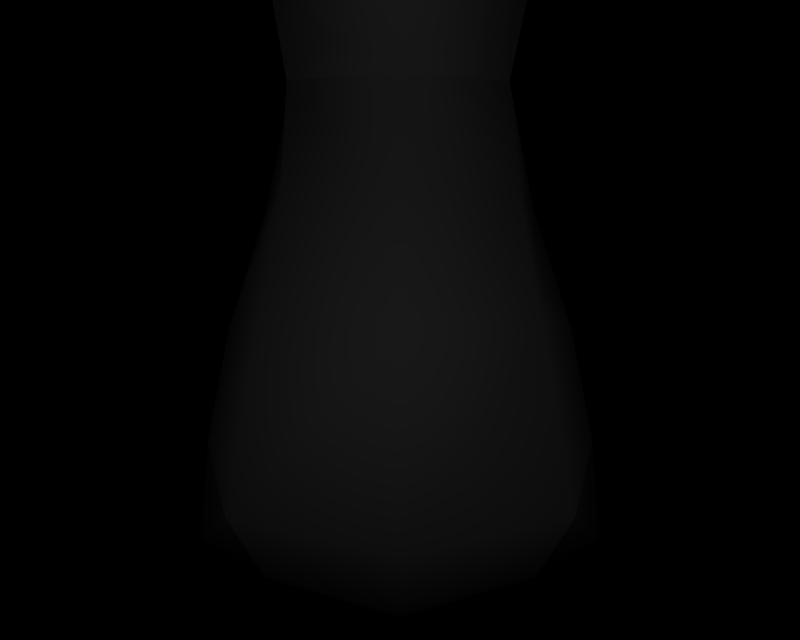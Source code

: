 # Source: BR_Seviper-Shiny01.blend  (saved by Blender 2.66.1; exported with 4.5.12 LTS)
import bpy
from mathutils import Matrix  # noqa: F401  (used for matrix-valued properties, if any)

bpy.ops.wm.read_factory_settings(use_empty=True)
scene = bpy.context.scene
scene.name = '1'

# ---- collections
col_collection_1 = bpy.data.collections.new('Collection 1'); scene.collection.children.link(col_collection_1)

# ---- materials (node trees are filled in below, after node groups)
mat_mat_1 = bpy.data.materials.new('mat_1')
mat_mat_1.alpha_threshold = 0.0
mat_mat_1.specular_color = (0.5, 0.5, 0.5)
mat_mat_1.roughness = 0.5
mat_mat_0 = bpy.data.materials.new('mat_0')
mat_mat_0.alpha_threshold = 0.0
mat_mat_0.specular_color = (0.5, 0.5, 0.5)
mat_mat_0.roughness = 0.5
mat_mat_3 = bpy.data.materials.new('mat_3')
mat_mat_3.alpha_threshold = 0.0
mat_mat_3.specular_color = (0.5, 0.5, 0.5)
mat_mat_3.roughness = 0.5
mat_mat_2 = bpy.data.materials.new('mat_2')
mat_mat_2.alpha_threshold = 0.0
mat_mat_2.specular_color = (0.5, 0.5, 0.5)
mat_mat_2.roughness = 0.5
mat_mat_5 = bpy.data.materials.new('mat_5')
mat_mat_5.alpha_threshold = 0.0
mat_mat_5.specular_color = (0.5, 0.5, 0.5)
mat_mat_5.roughness = 0.5
mat_mat_4 = bpy.data.materials.new('mat_4')
mat_mat_4.alpha_threshold = 0.0
mat_mat_4.specular_color = (0.5, 0.5, 0.5)
mat_mat_4.roughness = 0.5
mat_mat_7 = bpy.data.materials.new('mat_7')
mat_mat_7.alpha_threshold = 0.0
mat_mat_7.specular_color = (0.5, 0.5, 0.5)
mat_mat_7.roughness = 0.5
mat_mat_6 = bpy.data.materials.new('mat_6')
mat_mat_6.alpha_threshold = 0.0
mat_mat_6.specular_color = (0.5, 0.5, 0.5)
mat_mat_6.roughness = 0.5
mat_mat_9 = bpy.data.materials.new('mat_9')
mat_mat_9.alpha_threshold = 0.0
mat_mat_9.specular_color = (0.5, 0.5, 0.5)
mat_mat_9.roughness = 0.5
mat_mat_8 = bpy.data.materials.new('mat_8')
mat_mat_8.alpha_threshold = 0.0
mat_mat_8.specular_color = (0.5, 0.5, 0.5)
mat_mat_8.roughness = 0.5

# ---- material node trees

# ---- cameras
cam_camera_001 = bpy.data.cameras.new('Camera.001')
cam_camera_001.passepartout_alpha = 0.2
cam_camera_001.clip_end = 100.0
cam_camera_001.lens = 35.0
cam_camera_001.sensor_width = 32.0
cam_camera_001.sensor_height = 18.0
cam_camera_001.show_passepartout = False
cam_camera_001.show_safe_areas = True
cam_camera_001.dof.focus_distance = 0.0
cam_camera_001.dof.aperture_fstop = 128.0

# ---- lights
light_lamp = bpy.data.lights.new('Lamp', 'POINT')
light_lamp.transmission_factor = 0.0
light_lamp.energy = 144.7
light_lamp.shadow_buffer_clip_start = 0.5
light_lamp.shadow_soft_size = 1.0
light_lamp.shadow_maximum_resolution = 0.006
light_lamp.use_absolute_resolution = True
light_lamp.cycles.use_multiple_importance_sampling = False

# ---- meshes
me_habunake_mat_1 = bpy.data.meshes.new('habunake_mat_1')
me_habunake_mat_1.from_pydata([(1.334, 4.471, 4.642), (0.758, 5.906, 3.722), (1.112, 5.864, 4.358), (0.9865, 4.45, 3.831), (1.705, 3.282, 4.681), (1.268, 3.28, 3.628), (1.957, 2.12, 4.51), (1.423, 2.932, 3.609), (1.999, 1.532, 3.585), (1.413, 2.781, 3.523), (1.764, 1.989, 2.564), (1.31, 2.813, 3.347), (1.697, 3.051, 2.258), (1.2, 3.02, 3.149), (-1e-06, 2.508, -5.091), (-0.9663, 2.165, -5.137), (-0.9663, 2.21, -4.873), (-1e-06, 2.505, -5.125), (0.9663, 2.21, -4.873), (0.9663, 2.165, -5.137), (1.367, 1.489, -4.347), (1.367, 1.345, -5.165), (-0.003092, 5.895, 3.46), (-0.001767, 4.443, 3.581), (-0.001077, 3.189, 3.315), (-0.001077, 3.189, 3.315), (-0.0016, 3.163, 3.516), (0.000203, 3.123, 3.615), (0.000317, 3.047, 3.4), (-1.367, 1.489, -4.347), (-1.367, 1.345, -5.165), (-0.7064, 2.388, -5.493), (-0.999, 1.916, -5.904), (-0.5015, 3.151, -5.715), (-0.7093, 3.118, -6.14), (-0.9663, 0.4947, -5.196), (1e-06, 0.5211, -3.602), (-0.9663, 0.8199, -3.82), (1e-06, 0.1547, -5.207), (-0.7064, 1.445, -6.315), (0.0, 1.249, -6.485), (-0.5015, 3.085, -6.565), (-4e-06, 3.071, -6.741), (0.9663, 0.8199, -3.82), (0.9663, 0.4947, -5.196), (0.7064, 1.445, -6.315), (0.5015, 3.085, -6.565), (-0.7636, 5.905, 3.723), (-0.9895, 4.448, 3.833), (-1.269, 3.278, 3.631), (-1.424, 2.929, 3.612), (-1.415, 2.776, 3.525), (-1.311, 2.814, 3.351), (-1.2, 3.021, 3.152), (-1.116, 5.863, 4.36), (-1.335, 4.468, 4.645), (-1.704, 3.279, 4.685), (-1.954, 2.117, 4.514), (-1.998, 1.526, 3.588), (-1.767, 1.99, 2.569), (-1.698, 3.052, 2.261), (-7.5e-05, 2.598, -1.201), (-1.14, 2.374, -1.171), (-1.188, 2.294, -0.9063), (-0.00077, 2.793, -1.193), (1.189, 2.295, -0.908), (1.14, 2.377, -1.172), (1.682, 1.564, -0.1981), (1.614, 1.369, -1.121), (-1.679, 1.562, -0.1956), (-1.611, 1.365, -1.119), (-1.068, 2.57, -1.374), (-1.511, 1.823, -2.013), (-0.9962, 2.97, -1.445), (-1.409, 2.993, -2.273), (-1.138, 0.358, -1.068), (0.002441, 0.529, 0.8076), (-1.186, 0.8314, 0.5143), (0.002915, -0.05805, -1.047), (-1.068, 1.191, -2.589), (1e-06, 0.9291, -2.828), (-0.9962, 3.015, -3.101), (1e-06, 3.024, -3.443), (-0.9085, 4.438, -3.069), (1e-06, 4.454, -3.412), (-0.9085, 4.458, -3.134), (1e-06, 4.207, -3.344), (-0.9086, 4.49, -3.179), (1e-06, 4.239, -3.167), (-0.9086, 4.414, -3.231), (1e-06, 4.168, -3.013), (-0.8813, 4.162, -3.249), (1e-06, 4.166, -2.932), (-0.9663, 2.572, -3.151), (1e-06, 2.574, -2.829), (1.19, 0.8325, 0.5125), (1.143, 0.3609, -1.069), (1.068, 1.191, -2.589), (0.9962, 3.015, -3.101), (0.9086, 4.438, -3.069), (0.9086, 4.458, -3.134), (0.9086, 4.49, -3.179), (0.9086, 4.414, -3.231), (0.8813, 4.162, -3.249), (0.9663, 2.572, -3.151), (1.245, 1.249, 1.838), (1.506, 0.4914, 3.67), (1.198, 3.082, 1.367), (1.094, 4.678, 1.28), (1.548, 4.692, 2.171), (1.094, 4.804, 1.188), (1.471, 5.445, 1.808), (1.095, 4.875, 1.084), (1.471, 5.779, 1.034), (1.096, 4.816, 0.9763), (1.472, 5.392, 0.3271), (1.095, 4.463, 0.8831), (1.548, 4.416, 0.02827), (1.201, 2.661, 1.047), (1.698, 2.614, 0.1565), (-0.003382, 0.9893, 1.57), (0.003054, 0.05871, 3.705), (-0.002154, 3.095, 0.9995), (-0.001675, 4.703, 0.9155), (-0.001082, 4.527, 0.9714), (0.000832, 4.562, 1.125), (0.000913, 4.577, 1.245), (0.000754, 4.482, 1.238), (0.001138, 2.681, 1.416), (-1.501, 0.487, 3.672), (-1.251, 1.25, 1.842), (-1.202, 3.082, 1.37), (-1.548, 4.693, 2.176), (-1.096, 4.678, 1.284), (-1.47, 5.446, 1.812), (-1.095, 4.805, 1.191), (-1.471, 5.777, 1.036), (-1.094, 4.874, 1.085), (-1.47, 5.391, 0.3266), (-1.094, 4.815, 0.9759), (-1.548, 4.415, 0.02998), (-1.094, 4.462, 0.8844), (-1.697, 2.613, 0.1578), (-1.199, 2.66, 1.048), (1.097, 4.654, 3.081), (-1.093, 4.655, 3.084), (1.409, 2.993, -2.273), (1.285, 4.401, -2.242), (0.9086, 4.363, -1.415), (0.9962, 2.97, -1.445), (-0.9085, 4.363, -1.415), (-1.285, 4.401, -2.242), (-1.039, 6.087, 2.432), (-1.04, 6.647, 0.9873), (-1.039, 5.967, -0.3226), (1.041, 6.086, 2.429), (1.039, 6.648, 0.9857), (1.041, 5.968, -0.3222), (-1.095, 4.368, -0.8249), (-1.2, 2.565, -0.7324), (1.094, 4.369, -0.8261), (1.201, 2.566, -0.7333), (0.000267, 2.546, -1.102), (1.068, 2.57, -1.374), (1.511, 1.823, -2.013), (-1e-06, 2.831, -1.135), (1.221, 5.065, -2.622), (1.221, 5.342, -3.207), (1.221, 5.007, -3.758), (1.246, 4.153, -4.013), (1.367, 2.545, -3.924), (-1.221, 5.065, -2.622), (-1.221, 5.342, -3.207), (-1.221, 5.007, -3.758), (-1.246, 4.153, -4.013), (-1.367, 2.545, -3.924), (-1e-06, 2.961, -1.102), (-0.8631, 5.673, -2.11), (-0.8631, 6.083, -3.239), (-0.8631, 5.601, -4.284), (0.8631, 5.673, -2.11), (0.8631, 6.083, -3.239), (0.8631, 5.601, -4.284), (-0.8813, 4.144, -4.777), (-0.9663, 2.518, -4.697), (0.8813, 4.144, -4.777), (0.9663, 2.518, -4.697), (-1e-06, 2.506, -5.017), (0.7064, 2.388, -5.493), (0.999, 1.916, -5.904), (0.0, 2.583, -5.322), (0.7093, 3.118, -6.14), (-5e-06, 3.164, -5.539), (0.5015, 3.151, -5.715)], [], [(0, 1, 2), (1, 0, 3), (3, 0, 4), (4, 5, 3), (6, 5, 4), (6, 7, 5), (8, 7, 6), (8, 9, 7), (10, 9, 8), (10, 11, 9), (12, 11, 10), (12, 13, 11), (14, 15, 16), (14, 17, 15), (18, 17, 14), (18, 19, 17), (20, 19, 18), (20, 21, 19), (22, 1, 3), (3, 23, 22), (5, 23, 3), (5, 24, 23), (7, 24, 5), (7, 25, 24), (9, 25, 7), (9, 26, 25), (11, 26, 9), (11, 27, 26), (13, 27, 11), (13, 28, 27), (15, 29, 16), (15, 30, 29), (31, 30, 15), (31, 32, 30), (33, 32, 31), (33, 34, 32), (35, 36, 37), (35, 38, 36), (39, 38, 35), (39, 40, 38), (41, 40, 39), (41, 42, 40), (38, 43, 36), (38, 44, 43), (40, 44, 38), (40, 45, 44), (42, 45, 40), (42, 46, 45), (23, 47, 22), (23, 48, 47), (24, 48, 23), (24, 49, 48), (25, 49, 24), (25, 50, 49), (26, 50, 25), (26, 51, 50), (27, 51, 26), (27, 52, 51), (28, 52, 27), (28, 53, 52), (48, 54, 47), (48, 55, 54), (49, 55, 48), (49, 56, 55), (50, 56, 49), (50, 57, 56), (51, 57, 50), (51, 58, 57), (52, 58, 51), (52, 59, 58), (53, 59, 52), (53, 60, 59), (61, 62, 63), (61, 64, 62), (65, 64, 61), (65, 66, 64), (67, 66, 65), (67, 68, 66), (62, 69, 63), (62, 70, 69), (71, 70, 62), (71, 72, 70), (73, 72, 71), (73, 74, 72), (75, 76, 77), (75, 78, 76), (79, 78, 75), (79, 80, 78), (81, 80, 79), (81, 82, 80), (83, 82, 81), (83, 84, 82), (85, 84, 83), (85, 86, 84), (87, 86, 85), (87, 88, 86), (89, 88, 87), (89, 90, 88), (91, 90, 89), (91, 92, 90), (93, 92, 91), (93, 94, 92), (37, 94, 93), (37, 36, 94), (78, 95, 76), (78, 96, 95), (80, 96, 78), (80, 97, 96), (82, 97, 80), (82, 98, 97), (84, 98, 82), (84, 99, 98), (86, 99, 84), (86, 100, 99), (88, 100, 86), (88, 101, 100), (90, 101, 88), (90, 102, 101), (92, 102, 90), (92, 103, 102), (94, 103, 92), (94, 104, 103), (36, 104, 94), (36, 43, 104), (105, 8, 106), (105, 10, 8), (107, 10, 105), (107, 12, 10), (108, 12, 107), (108, 109, 12), (110, 109, 108), (110, 111, 109), (112, 111, 110), (112, 113, 111), (114, 113, 112), (114, 115, 113), (116, 115, 114), (116, 117, 115), (118, 117, 116), (118, 119, 117), (95, 119, 118), (95, 67, 119), (120, 106, 121), (120, 105, 106), (122, 105, 120), (122, 107, 105), (123, 107, 122), (123, 108, 107), (124, 108, 123), (124, 110, 108), (125, 110, 124), (125, 112, 110), (126, 112, 125), (126, 114, 112), (127, 114, 126), (127, 116, 114), (128, 116, 127), (128, 118, 116), (76, 118, 128), (76, 95, 118), (59, 129, 58), (59, 130, 129), (60, 130, 59), (60, 131, 130), (132, 131, 60), (132, 133, 131), (134, 133, 132), (134, 135, 133), (136, 135, 134), (136, 137, 135), (138, 137, 136), (138, 139, 137), (140, 139, 138), (140, 141, 139), (142, 141, 140), (142, 143, 141), (69, 143, 142), (69, 77, 143), (130, 121, 129), (130, 120, 121), (131, 120, 130), (131, 122, 120), (133, 122, 131), (133, 123, 122), (135, 123, 133), (135, 124, 123), (137, 124, 135), (137, 125, 124), (139, 125, 137), (139, 126, 125), (141, 126, 139), (141, 127, 126), (143, 127, 141), (143, 128, 127), (77, 128, 143), (77, 76, 128), (12, 109, 144), (13, 12, 144), (53, 145, 132), (60, 53, 132), (146, 147, 148), (149, 146, 148), (73, 150, 151), (74, 73, 151), (152, 132, 145), (152, 134, 132), (153, 134, 152), (153, 136, 134), (154, 136, 153), (154, 138, 136), (111, 144, 109), (111, 155, 144), (113, 155, 111), (113, 156, 155), (115, 156, 113), (115, 157, 156), (158, 138, 154), (158, 140, 138), (159, 140, 158), (159, 142, 140), (117, 157, 115), (117, 160, 157), (119, 160, 117), (119, 161, 160), (159, 69, 142), (159, 63, 69), (162, 63, 159), (162, 61, 63), (161, 61, 162), (161, 65, 61), (119, 65, 161), (119, 67, 65), (163, 68, 164), (163, 66, 68), (165, 66, 163), (165, 64, 66), (71, 64, 165), (71, 62, 64), (97, 68, 96), (97, 164, 68), (98, 164, 97), (98, 146, 164), (99, 146, 98), (99, 147, 146), (100, 147, 99), (100, 166, 147), (101, 166, 100), (101, 167, 166), (102, 167, 101), (102, 168, 167), (103, 168, 102), (103, 169, 168), (104, 169, 103), (104, 170, 169), (43, 170, 104), (43, 20, 170), (72, 75, 70), (72, 79, 75), (74, 79, 72), (74, 81, 79), (151, 81, 74), (151, 83, 81), (171, 83, 151), (171, 85, 83), (172, 85, 171), (172, 87, 85), (173, 87, 172), (173, 89, 87), (174, 89, 173), (174, 91, 89), (175, 91, 174), (175, 93, 91), (29, 93, 175), (29, 37, 93), (165, 73, 71), (165, 176, 73), (163, 176, 165), (163, 149, 176), (164, 149, 163), (164, 146, 149), (177, 151, 150), (177, 171, 151), (178, 171, 177), (178, 172, 171), (179, 172, 178), (179, 173, 172), (166, 148, 147), (166, 180, 148), (167, 180, 166), (167, 181, 180), (168, 181, 167), (168, 182, 181), (183, 173, 179), (183, 174, 173), (184, 174, 183), (184, 175, 174), (169, 182, 168), (169, 185, 182), (170, 185, 169), (170, 186, 185), (184, 29, 175), (184, 16, 29), (187, 16, 184), (187, 14, 16), (186, 14, 187), (186, 18, 14), (170, 18, 186), (170, 20, 18), (188, 21, 189), (188, 19, 21), (190, 19, 188), (190, 17, 19), (31, 17, 190), (31, 15, 17), (45, 21, 44), (45, 189, 21), (46, 189, 45), (46, 191, 189), (32, 35, 30), (32, 39, 35), (34, 39, 32), (34, 41, 39), (190, 33, 31), (190, 192, 33), (188, 192, 190), (188, 193, 192), (189, 193, 188), (189, 191, 193)])
me_habunake_mat_1.polygons.foreach_set('use_smooth', [True] * 328)
_k = set([(0, 2), (0, 4), (1, 2), (1, 22), (4, 6), (6, 8), (8, 106), (13, 28), (13, 144), (20, 21), (20, 43), (21, 44), (22, 47), (28, 53), (29, 30), (29, 37), (30, 35), (33, 34), (33, 192), (34, 41), (35, 37), (41, 42), (42, 46), (43, 44), (46, 191), (47, 54), (53, 145), (54, 55), (55, 56), (56, 57), (57, 58), (58, 129), (67, 68), (67, 95), (68, 96), (69, 70), (69, 77), (70, 75), (73, 150), (73, 176), (75, 77), (95, 96), (106, 121), (121, 129), (144, 155), (145, 152), (148, 149), (148, 180), (149, 176), (150, 177), (152, 153), (153, 154), (154, 158), (155, 156), (156, 157), (157, 160), (158, 159), (159, 162), (160, 161), (161, 162), (177, 178), (178, 179), (179, 183), (180, 181), (181, 182), (182, 185), (183, 184), (184, 187), (185, 186), (186, 187), (191, 193), (192, 193)])
me_habunake_mat_1.attributes.new('sharp_edge', 'BOOLEAN', 'EDGE').data.foreach_set('value', [ (min(e.vertices), max(e.vertices)) in _k for e in me_habunake_mat_1.edges])
_uv = me_habunake_mat_1.uv_layers.new(name='UVTex')
_uv.uv.foreach_set('vector', [0.8315, 0.3696, 0.689, 0.4896, 0.7768, 0.4841, 0.7454, 0.3696, 0.689, 0.4896, 0.8315, 0.3696, 0.7454, 0.3696, 0.8315, 0.3696, 0.9233, 0.2727, 0.9233, 0.2727, 0.8151, 0.2727, 0.7454, 0.3696, 0.9858, 0.1843, 0.8151, 0.2727, 0.9233, 0.2727, 0.9858, 0.1843, 0.8536, 0.2498, 0.8151, 0.2727, 0.9965, 0.1336, 0.8536, 0.2498, 0.9858, 0.1843, 0.9965, 0.1336, 0.8513, 0.2364, 0.8536, 0.2498, 0.9385, 0.1487, 0.8513, 0.2364, 0.9965, 0.1336, 0.9385, 0.1487, 0.8256, 0.2359, 0.8513, 0.2364, 0.9217, 0.2456, 0.8256, 0.2359, 0.9385, 0.1487, 0.9217, 0.2456, 0.7982, 0.2657, 0.8256, 0.2359, 0.5, 0.207, 0.26, 0.183, 0.26, 0.1828, 0.5, 0.207, 0.5, 0.2106, 0.26, 0.183, 0.74, 0.1828, 0.5, 0.2106, 0.5, 0.207, 0.74, 0.1828, 0.74, 0.183, 0.5, 0.2106, 0.8395, 0.1244, 0.74, 0.183, 0.74, 0.1828, 0.8395, 0.1244, 0.8395, 0.1162, 0.74, 0.183, 0.7454, 0.3696, 0.5, 0.4896, 0.689, 0.4896, 0.7454, 0.3696, 0.5, 0.3696, 0.5, 0.4896, 0.8151, 0.2727, 0.5, 0.3696, 0.7454, 0.3696, 0.8151, 0.2727, 0.5, 0.2727, 0.5, 0.3696, 0.8536, 0.2498, 0.5, 0.2727, 0.8151, 0.2727, 0.8536, 0.2498, 0.5, 0.268, 0.5, 0.2727, 0.8513, 0.2364, 0.5, 0.268, 0.8536, 0.2498, 0.8513, 0.2364, 0.5, 0.2675, 0.5, 0.268, 0.8256, 0.2359, 0.5, 0.2675, 0.8513, 0.2364, 0.8256, 0.2359, 0.5, 0.2677, 0.5, 0.2675, 0.7982, 0.2657, 0.5, 0.2677, 0.8256, 0.2359, 0.7982, 0.2657, 0.5, 0.2741, 0.5, 0.2677, 0.26, 0.183, 0.1605, 0.1244, 0.26, 0.1828, 0.26, 0.183, 0.1605, 0.1162, 0.1605, 0.1244, 0.3245, 0.2062, 0.1605, 0.1162, 0.26, 0.183, 0.3245, 0.2062, 0.2518, 0.1641, 0.1605, 0.1162, 0.3754, 0.2609, 0.2518, 0.1641, 0.3245, 0.2062, 0.3754, 0.2609, 0.3238, 0.2553, 0.2518, 0.1641, 0.26, 0.04712, 0.5, 0.04602, 0.26, 0.07022, 0.26, 0.04712, 0.5, 0.01947, 0.5, 0.04602, 0.3245, 0.1221, 0.5, 0.01947, 0.26, 0.04712, 0.3245, 0.1221, 0.5, 0.1047, 0.5, 0.01947, 0.3754, 0.2497, 0.5, 0.1047, 0.3245, 0.1221, 0.3754, 0.2497, 0.5, 0.2474, 0.5, 0.1047, 0.5, 0.01947, 0.74, 0.07022, 0.5, 0.04602, 0.5, 0.01947, 0.74, 0.04712, 0.74, 0.07022, 0.5, 0.1047, 0.74, 0.04712, 0.5, 0.01947, 0.5, 0.1047, 0.6755, 0.1221, 0.74, 0.04712, 0.5, 0.2474, 0.6755, 0.1221, 0.5, 0.1047, 0.5, 0.2474, 0.6246, 0.2497, 0.6755, 0.1221, 0.5, 0.3696, 0.311, 0.4896, 0.5, 0.4896, 0.5, 0.3696, 0.2546, 0.3696, 0.311, 0.4896, 0.5, 0.2727, 0.2546, 0.3696, 0.5, 0.3696, 0.5, 0.2727, 0.1849, 0.2727, 0.2546, 0.3696, 0.5, 0.268, 0.1849, 0.2727, 0.5, 0.2727, 0.5, 0.268, 0.1464, 0.2498, 0.1849, 0.2727, 0.5, 0.2675, 0.1464, 0.2498, 0.5, 0.268, 0.5, 0.2675, 0.1487, 0.2364, 0.1464, 0.2498, 0.5, 0.2677, 0.1487, 0.2364, 0.5, 0.2675, 0.5, 0.2677, 0.1744, 0.2359, 0.1487, 0.2364, 0.5, 0.2741, 0.1744, 0.2359, 0.5, 0.2677, 0.5, 0.2741, 0.2018, 0.2657, 0.1744, 0.2359, 0.2546, 0.3696, 0.2232, 0.4841, 0.311, 0.4896, 0.2546, 0.3696, 0.1685, 0.3696, 0.2232, 0.4841, 0.1849, 0.2727, 0.1685, 0.3696, 0.2546, 0.3696, 0.1849, 0.2727, 0.07668, 0.2727, 0.1685, 0.3696, 0.1464, 0.2498, 0.07668, 0.2727, 0.1849, 0.2727, 0.1464, 0.2498, 0.01425, 0.1843, 0.07668, 0.2727, 0.1487, 0.2364, 0.01425, 0.1843, 0.1464, 0.2498, 0.1487, 0.2364, 0.003517, 0.1336, 0.01425, 0.1843, 0.1744, 0.2359, 0.003517, 0.1336, 0.1487, 0.2364, 0.1744, 0.2359, 0.06147, 0.1487, 0.003517, 0.1336, 0.2018, 0.2657, 0.06147, 0.1487, 0.1744, 0.2359, 0.2018, 0.2657, 0.07834, 0.2456, 0.06147, 0.1487, 0.5, 0.2264, 0.2168, 0.1981, 0.2048, 0.1994, 0.5, 0.2264, 0.5, 0.2321, 0.2168, 0.1981, 0.7952, 0.1994, 0.5, 0.2321, 0.5, 0.2264, 0.7952, 0.1994, 0.7832, 0.1981, 0.5, 0.2321, 0.9174, 0.1341, 0.7832, 0.1981, 0.7952, 0.1994, 0.9174, 0.1341, 0.9006, 0.116, 0.7832, 0.1981, 0.2168, 0.1981, 0.08256, 0.1341, 0.2048, 0.1994, 0.2168, 0.1981, 0.09943, 0.116, 0.08256, 0.1341, 0.2346, 0.2245, 0.09943, 0.116, 0.2168, 0.1981, 0.2346, 0.2245, 0.1247, 0.1636, 0.09943, 0.116, 0.2525, 0.263, 0.1247, 0.1636, 0.2346, 0.2245, 0.2525, 0.263, 0.15, 0.249, 0.1247, 0.1636, 0.2168, 0.03399, 0.5, 0.0417, 0.2048, 0.06875, 0.2168, 0.03399, 0.5, 0.0, 0.5, 0.0417, 0.2346, 0.112, 0.5, 0.0, 0.2168, 0.03399, 0.2346, 0.112, 0.5, 0.09069, 0.5, 0.0, 0.2525, 0.235, 0.5, 0.09069, 0.2346, 0.112, 0.2525, 0.235, 0.5, 0.2292, 0.5, 0.09069, 0.2743, 0.3524, 0.5, 0.2292, 0.2525, 0.235, 0.2743, 0.3524, 0.5, 0.3466, 0.5, 0.2292, 0.2743, 0.373, 0.5, 0.3466, 0.2743, 0.3524, 0.2743, 0.373, 0.5, 0.3496, 0.5, 0.3466, 0.2743, 0.3702, 0.5, 0.3496, 0.2743, 0.373, 0.2743, 0.3702, 0.5, 0.3481, 0.5, 0.3496, 0.2743, 0.3674, 0.5, 0.3481, 0.2743, 0.3702, 0.2743, 0.3674, 0.5, 0.3467, 0.5, 0.3481, 0.2811, 0.3344, 0.5, 0.3467, 0.2743, 0.3674, 0.2811, 0.3344, 0.5, 0.3308, 0.5, 0.3467, 0.26, 0.1927, 0.5, 0.3308, 0.2811, 0.3344, 0.26, 0.1927, 0.5, 0.1883, 0.5, 0.3308, 0.26, 0.07022, 0.5, 0.1883, 0.26, 0.1927, 0.26, 0.07022, 0.5, 0.04602, 0.5, 0.1883, 0.5, 0.0, 0.7952, 0.06875, 0.5, 0.0417, 0.5, 0.0, 0.7832, 0.03399, 0.7952, 0.06875, 0.5, 0.09069, 0.7832, 0.03399, 0.5, 0.0, 0.5, 0.09069, 0.7654, 0.112, 0.7832, 0.03399, 0.5, 0.2292, 0.7654, 0.112, 0.5, 0.09069, 0.5, 0.2292, 0.7475, 0.235, 0.7654, 0.112, 0.5, 0.3466, 0.7475, 0.235, 0.5, 0.2292, 0.5, 0.3466, 0.7257, 0.3524, 0.7475, 0.235, 0.5, 0.3496, 0.7257, 0.3524, 0.5, 0.3466, 0.5, 0.3496, 0.7257, 0.373, 0.7257, 0.3524, 0.5, 0.3481, 0.7257, 0.373, 0.5, 0.3496, 0.5, 0.3481, 0.7257, 0.3702, 0.7257, 0.373, 0.5, 0.3467, 0.7257, 0.3702, 0.5, 0.3481, 0.5, 0.3467, 0.7257, 0.3674, 0.7257, 0.3702, 0.5, 0.3308, 0.7257, 0.3674, 0.5, 0.3467, 0.5, 0.3308, 0.7189, 0.3344, 0.7257, 0.3674, 0.5, 0.1883, 0.7189, 0.3344, 0.5, 0.3308, 0.5, 0.1883, 0.74, 0.1927, 0.7189, 0.3344, 0.5, 0.04602, 0.74, 0.1927, 0.5, 0.1883, 0.5, 0.04602, 0.74, 0.07022, 0.74, 0.1927, 0.8101, 0.06966, 0.9965, 0.1336, 0.8735, 0.05544, 0.8101, 0.06966, 0.9385, 0.1487, 0.9965, 0.1336, 0.7982, 0.2254, 0.9385, 0.1487, 0.8101, 0.06966, 0.7982, 0.2254, 0.9217, 0.2456, 0.9385, 0.1487, 0.7719, 0.373, 0.9217, 0.2456, 0.7982, 0.2254, 0.7719, 0.373, 0.8846, 0.4066, 0.9217, 0.2456, 0.7719, 0.4014, 0.8846, 0.4066, 0.7719, 0.373, 0.7719, 0.4014, 0.8653, 0.4662, 0.8846, 0.4066, 0.7719, 0.401, 0.8653, 0.4662, 0.7719, 0.4014, 0.7719, 0.401, 0.8653, 0.4747, 0.8653, 0.4662, 0.7719, 0.4007, 0.8653, 0.4747, 0.7719, 0.401, 0.7719, 0.4007, 0.8653, 0.4588, 0.8653, 0.4747, 0.7719, 0.355, 0.8653, 0.4588, 0.7719, 0.4007, 0.7719, 0.355, 0.8846, 0.3646, 0.8653, 0.4588, 0.7982, 0.1945, 0.8846, 0.3646, 0.7719, 0.355, 0.7982, 0.1945, 0.9217, 0.2119, 0.8846, 0.3646, 0.7952, 0.06875, 0.9217, 0.2119, 0.7982, 0.1945, 0.7952, 0.06875, 0.9174, 0.1341, 0.9217, 0.2119, 0.5, 0.04136, 0.8735, 0.05544, 0.5, 0.02306, 0.5, 0.04136, 0.8101, 0.06966, 0.8735, 0.05544, 0.5, 0.217, 0.8101, 0.06966, 0.5, 0.04136, 0.5, 0.217, 0.7982, 0.2254, 0.8101, 0.06966, 0.5, 0.3614, 0.7982, 0.2254, 0.5, 0.217, 0.5, 0.3614, 0.7719, 0.373, 0.7982, 0.2254, 0.5, 0.3745, 0.7719, 0.373, 0.5, 0.3614, 0.5, 0.3745, 0.7719, 0.4014, 0.7719, 0.373, 0.5, 0.3756, 0.7719, 0.4014, 0.5, 0.3745, 0.5, 0.3756, 0.7719, 0.401, 0.7719, 0.4014, 0.5, 0.3766, 0.7719, 0.401, 0.5, 0.3756, 0.5, 0.3766, 0.7719, 0.4007, 0.7719, 0.401, 0.5, 0.351, 0.7719, 0.4007, 0.5, 0.3766, 0.5, 0.351, 0.7719, 0.355, 0.7719, 0.4007, 0.5, 0.1872, 0.7719, 0.355, 0.5, 0.351, 0.5, 0.1872, 0.7982, 0.1945, 0.7719, 0.355, 0.5, 0.0417, 0.7982, 0.1945, 0.5, 0.1872, 0.5, 0.0417, 0.7952, 0.06875, 0.7982, 0.1945, 0.06147, 0.1487, 0.1265, 0.05544, 0.003517, 0.1336, 0.06147, 0.1487, 0.1899, 0.06966, 0.1265, 0.05544, 0.07834, 0.2456, 0.1899, 0.06966, 0.06147, 0.1487, 0.07834, 0.2456, 0.2018, 0.2254, 0.1899, 0.06966, 0.1154, 0.4066, 0.2018, 0.2254, 0.07834, 0.2456, 0.1154, 0.4066, 0.2281, 0.373, 0.2018, 0.2254, 0.1347, 0.4662, 0.2281, 0.373, 0.1154, 0.4066, 0.1347, 0.4662, 0.2281, 0.4014, 0.2281, 0.373, 0.1347, 0.4747, 0.2281, 0.4014, 0.1347, 0.4662, 0.1347, 0.4747, 0.2281, 0.401, 0.2281, 0.4014, 0.1347, 0.4588, 0.2281, 0.401, 0.1347, 0.4747, 0.1347, 0.4588, 0.2281, 0.4007, 0.2281, 0.401, 0.1154, 0.3646, 0.2281, 0.4007, 0.1347, 0.4588, 0.1154, 0.3646, 0.2281, 0.355, 0.2281, 0.4007, 0.07834, 0.2119, 0.2281, 0.355, 0.1154, 0.3646, 0.07834, 0.2119, 0.2018, 0.1945, 0.2281, 0.355, 0.08256, 0.1341, 0.2018, 0.1945, 0.07834, 0.2119, 0.08256, 0.1341, 0.2048, 0.06875, 0.2018, 0.1945, 0.1899, 0.06966, 0.5, 0.02306, 0.1265, 0.05544, 0.1899, 0.06966, 0.5, 0.04136, 0.5, 0.02306, 0.2018, 0.2254, 0.5, 0.04136, 0.1899, 0.06966, 0.2018, 0.2254, 0.5, 0.217, 0.5, 0.04136, 0.2281, 0.373, 0.5, 0.217, 0.2018, 0.2254, 0.2281, 0.373, 0.5, 0.3614, 0.5, 0.217, 0.2281, 0.4014, 0.5, 0.3614, 0.2281, 0.373, 0.2281, 0.4014, 0.5, 0.3745, 0.5, 0.3614, 0.2281, 0.401, 0.5, 0.3745, 0.2281, 0.4014, 0.2281, 0.401, 0.5, 0.3756, 0.5, 0.3745, 0.2281, 0.4007, 0.5, 0.3756, 0.2281, 0.401, 0.2281, 0.4007, 0.5, 0.3766, 0.5, 0.3756, 0.2281, 0.355, 0.5, 0.3766, 0.2281, 0.4007, 0.2281, 0.355, 0.5, 0.351, 0.5, 0.3766, 0.2018, 0.1945, 0.5, 0.351, 0.2281, 0.355, 0.2018, 0.1945, 0.5, 0.1872, 0.5, 0.351, 0.2048, 0.06875, 0.5, 0.1872, 0.2018, 0.1945, 0.2048, 0.06875, 0.5, 0.0417, 0.5, 0.1872, 0.6408, -0.187, 0.1736, -0.224, 0.2101, 0.1094, 0.6583, 0.09367, 0.6408, -0.187, 0.2101, 0.1094, 0.6583, 0.09367, 0.2101, 0.1094, 0.1736, -0.224, 0.6408, -0.187, 0.6583, 0.09367, 0.1736, -0.224, 0.6408, -0.187, 0.1736, -0.224, 0.2101, 0.1094, 0.6583, 0.09367, 0.6408, -0.187, 0.2101, 0.1094, 0.6583, 0.09367, 0.2101, 0.1094, 0.1736, -0.224, 0.6408, -0.187, 0.6583, 0.09367, 0.1736, -0.224, 0.502, 0.1249, 0.8403, -0.224, 0.8767, 0.1094, 0.502, 0.1249, 0.4845, -0.1558, 0.8403, -0.224, 0.2779, 0.08329, 0.4845, -0.1558, 0.502, 0.1249, 0.2779, 0.08329, 0.3551, -0.1873, 0.4845, -0.1558, 0.05382, 0.04167, 0.3551, -0.1873, 0.2779, 0.08329, 0.05382, 0.04167, 0.2257, -0.2188, 0.3551, -0.1873, 0.4845, -0.1558, 0.8767, 0.1094, 0.8403, -0.224, 0.4845, -0.1558, 0.502, 0.1249, 0.8767, 0.1094, 0.3551, -0.1873, 0.502, 0.1249, 0.4845, -0.1558, 0.3551, -0.1873, 0.2779, 0.08329, 0.502, 0.1249, 0.2257, -0.2188, 0.2779, 0.08329, 0.3551, -0.1873, 0.2257, -0.2188, 0.05382, 0.04167, 0.2779, 0.08329, 0.2833, 0.1249, 0.559, -0.1562, 0.6372, 0.1042, 0.2833, 0.1249, 0.2658, -0.1558, 0.559, -0.1562, -0.02257, 0.1302, 0.2658, -0.1558, 0.2833, 0.1249, -0.02257, 0.1302, -0.02778, -0.1302, 0.2658, -0.1558, 0.2658, -0.1558, 0.6372, 0.1042, 0.559, -0.1562, 0.2658, -0.1558, 0.2833, 0.1249, 0.6372, 0.1042, -0.02778, -0.1302, 0.2833, 0.1249, 0.2658, -0.1558, -0.02778, -0.1302, -0.02257, 0.1302, 0.2833, 0.1249, 0.2018, 0.2293, 0.08256, 0.1341, 0.07834, 0.2119, 0.2018, 0.2293, 0.2048, 0.1994, 0.08256, 0.1341, 0.5, 0.2366, 0.2048, 0.1994, 0.2018, 0.2293, 0.5, 0.2366, 0.5, 0.2264, 0.2048, 0.1994, 0.7982, 0.2293, 0.5, 0.2264, 0.5, 0.2366, 0.7982, 0.2293, 0.7952, 0.1994, 0.5, 0.2264, 0.9217, 0.2119, 0.7952, 0.1994, 0.7982, 0.2293, 0.9217, 0.2119, 0.9174, 0.1341, 0.7952, 0.1994, 0.7654, 0.2245, 0.9006, 0.116, 0.8753, 0.1636, 0.7654, 0.2245, 0.7832, 0.1981, 0.9006, 0.116, 0.5, 0.2458, 0.7832, 0.1981, 0.7654, 0.2245, 0.5, 0.2458, 0.5, 0.2321, 0.7832, 0.1981, 0.2346, 0.2245, 0.5, 0.2321, 0.5, 0.2458, 0.2346, 0.2245, 0.2168, 0.1981, 0.5, 0.2321, 0.7654, 0.112, 0.9006, 0.116, 0.7832, 0.03399, 0.7654, 0.112, 0.8753, 0.1636, 0.9006, 0.116, 0.7475, 0.235, 0.8753, 0.1636, 0.7654, 0.112, 0.7475, 0.235, 0.85, 0.249, 0.8753, 0.1636, 0.7257, 0.3524, 0.85, 0.249, 0.7475, 0.235, 0.7257, 0.3524, 0.8192, 0.3664, 0.85, 0.249, 0.7257, 0.373, 0.8192, 0.3664, 0.7257, 0.3524, 0.7257, 0.373, 0.8032, 0.4297, 0.8192, 0.3664, 0.7257, 0.3702, 0.8032, 0.4297, 0.7257, 0.373, 0.7257, 0.3702, 0.8032, 0.4395, 0.8032, 0.4297, 0.7257, 0.3674, 0.8032, 0.4395, 0.7257, 0.3702, 0.7257, 0.3674, 0.8032, 0.4174, 0.8032, 0.4395, 0.7189, 0.3344, 0.8032, 0.4174, 0.7257, 0.3674, 0.7189, 0.3344, 0.8096, 0.3431, 0.8032, 0.4174, 0.74, 0.1927, 0.8096, 0.3431, 0.7189, 0.3344, 0.74, 0.1927, 0.8395, 0.2014, 0.8096, 0.3431, 0.74, 0.07022, 0.8395, 0.2014, 0.74, 0.1927, 0.74, 0.07022, 0.8395, 0.1244, 0.8395, 0.2014, 0.1247, 0.1636, 0.2168, 0.03399, 0.09943, 0.116, 0.1247, 0.1636, 0.2346, 0.112, 0.2168, 0.03399, 0.15, 0.249, 0.2346, 0.112, 0.1247, 0.1636, 0.15, 0.249, 0.2525, 0.235, 0.2346, 0.112, 0.1808, 0.3664, 0.2525, 0.235, 0.15, 0.249, 0.1808, 0.3664, 0.2743, 0.3524, 0.2525, 0.235, 0.1968, 0.4297, 0.2743, 0.3524, 0.1808, 0.3664, 0.1968, 0.4297, 0.2743, 0.373, 0.2743, 0.3524, 0.1968, 0.4395, 0.2743, 0.373, 0.1968, 0.4297, 0.1968, 0.4395, 0.2743, 0.3702, 0.2743, 0.373, 0.1968, 0.4174, 0.2743, 0.3702, 0.1968, 0.4395, 0.1968, 0.4174, 0.2743, 0.3674, 0.2743, 0.3702, 0.1904, 0.3431, 0.2743, 0.3674, 0.1968, 0.4174, 0.1904, 0.3431, 0.2811, 0.3344, 0.2743, 0.3674, 0.1605, 0.2014, 0.2811, 0.3344, 0.1904, 0.3431, 0.1605, 0.2014, 0.26, 0.1927, 0.2811, 0.3344, 0.1605, 0.1244, 0.26, 0.1927, 0.1605, 0.2014, 0.1605, 0.1244, 0.26, 0.07022, 0.26, 0.1927, 0.5, 0.2458, 0.2525, 0.263, 0.2346, 0.2245, 0.5, 0.2458, 0.5, 0.2688, 0.2525, 0.263, 0.7654, 0.2245, 0.5, 0.2688, 0.5, 0.2458, 0.7654, 0.2245, 0.7475, 0.263, 0.5, 0.2688, 0.8753, 0.1636, 0.7475, 0.263, 0.7654, 0.2245, 0.8753, 0.1636, 0.85, 0.249, 0.7475, 0.263, 0.502, 0.1249, 0.8403, -0.224, 0.8767, 0.1094, 0.502, 0.1249, 0.4845, -0.1558, 0.8403, -0.224, 0.2779, 0.08329, 0.4845, -0.1558, 0.502, 0.1249, 0.2779, 0.08329, 0.3551, -0.1873, 0.4845, -0.1558, 0.05382, 0.04167, 0.3551, -0.1873, 0.2779, 0.08329, 0.05382, 0.04167, 0.2257, -0.2188, 0.3551, -0.1873, 0.4845, -0.1558, 0.8767, 0.1094, 0.8403, -0.224, 0.4845, -0.1558, 0.502, 0.1249, 0.8767, 0.1094, 0.3551, -0.1873, 0.502, 0.1249, 0.4845, -0.1558, 0.3551, -0.1873, 0.2779, 0.08329, 0.502, 0.1249, 0.2257, -0.2188, 0.2779, 0.08329, 0.3551, -0.1873, 0.2257, -0.2188, 0.05382, 0.04167, 0.2779, 0.08329, 0.2833, 0.1249, 0.559, -0.1562, 0.6372, 0.1042, 0.2833, 0.1249, 0.2658, -0.1558, 0.559, -0.1562, -0.02257, 0.1302, 0.2658, -0.1558, 0.2833, 0.1249, -0.02257, 0.1302, -0.02778, -0.1302, 0.2658, -0.1558, 0.2658, -0.1558, 0.6372, 0.1042, 0.559, -0.1562, 0.2658, -0.1558, 0.2833, 0.1249, 0.6372, 0.1042, -0.02778, -0.1302, 0.2833, 0.1249, 0.2658, -0.1558, -0.02778, -0.1302, -0.02257, 0.1302, 0.2833, 0.1249, 0.26, 0.2101, 0.1605, 0.1244, 0.1605, 0.2014, 0.26, 0.2101, 0.26, 0.1828, 0.1605, 0.1244, 0.5, 0.2137, 0.26, 0.1828, 0.26, 0.2101, 0.5, 0.2137, 0.5, 0.207, 0.26, 0.1828, 0.74, 0.2101, 0.5, 0.207, 0.5, 0.2137, 0.74, 0.2101, 0.74, 0.1828, 0.5, 0.207, 0.8395, 0.2014, 0.74, 0.1828, 0.74, 0.2101, 0.8395, 0.2014, 0.8395, 0.1244, 0.74, 0.1828, 0.6755, 0.2062, 0.8395, 0.1162, 0.7482, 0.1641, 0.6755, 0.2062, 0.74, 0.183, 0.8395, 0.1162, 0.5, 0.2236, 0.74, 0.183, 0.6755, 0.2062, 0.5, 0.2236, 0.5, 0.2106, 0.74, 0.183, 0.3245, 0.2062, 0.5, 0.2106, 0.5, 0.2236, 0.3245, 0.2062, 0.26, 0.183, 0.5, 0.2106, 0.6755, 0.1221, 0.8395, 0.1162, 0.74, 0.04712, 0.6755, 0.1221, 0.7482, 0.1641, 0.8395, 0.1162, 0.6246, 0.2497, 0.7482, 0.1641, 0.6755, 0.1221, 0.6246, 0.2497, 0.6762, 0.2553, 0.7482, 0.1641, 0.2518, 0.1641, 0.26, 0.04712, 0.1605, 0.1162, 0.2518, 0.1641, 0.3245, 0.1221, 0.26, 0.04712, 0.3238, 0.2553, 0.3245, 0.1221, 0.2518, 0.1641, 0.3238, 0.2553, 0.3754, 0.2497, 0.3245, 0.1221, 0.5, 0.2236, 0.3754, 0.2609, 0.3245, 0.2062, 0.5, 0.2236, 0.5, 0.2632, 0.3754, 0.2609, 0.6755, 0.2062, 0.5, 0.2632, 0.5, 0.2236, 0.6755, 0.2062, 0.6246, 0.2609, 0.5, 0.2632, 0.7482, 0.1641, 0.6246, 0.2609, 0.6755, 0.2062, 0.7482, 0.1641, 0.6762, 0.2553, 0.6246, 0.2609])
me_habunake_mat_1.materials.append(mat_mat_1)
me_habunake_mat_1.use_remesh_preserve_volume = False
me_habunake_mat_1.use_remesh_preserve_attributes = False
me_habunake_mat_1.use_mirror_vertex_groups = False
me_habunake_mat_1.update()
me_habunake_mat_0 = bpy.data.meshes.new('habunake_mat_0')
me_habunake_mat_0.from_pydata([(1.208, 6.474, 5.352), (1.112, 5.864, 4.358), (1.276, 6.99, 4.632), (1.039, 5.62, 5.11), (0.002288, 6.197, 5.744), (-0.000584, 5.612, 5.445), (-1.207, 6.465, 5.357), (-1.073, 5.62, 5.134), (-1.284, 6.981, 4.637), (-1.116, 5.863, 4.36), (0.1615, 9.905, 2.603), (-0.2357, 10.09, 2.818), (0.1974, 10.1, 2.817), (-0.1993, 9.904, 2.604), (0.453, 8.119, 3.408), (-0.4749, 8.115, 3.41), (-0.006201, 7.546, 4.695), (1.462, 7.9, 4.667), (1.513, 7.551, 4.692), (-0.00598, 7.895, 4.67), (-1.525, 7.54, 4.699), (-1.474, 7.89, 4.673), (-1.725, 7.54, 6.355), (-1.314, 7.286, 7.367), (-1.361, 7.895, 7.078), (-1.708, 7.789, 6.436), (-1.616, 8.323, 5.002), (-1.232, 9.272, 5.082), (-1.278, 7.983, 4.314), (-0.7636, 5.905, 3.723), (-1.296, 7.395, 4.404), (-0.01249, 9.968, 5.724), (-0.8971, 9.398, 6.201), (-0.003092, 5.895, 3.46), (0.758, 5.906, 3.722), (1.261, 7.992, 4.308), (1.21, 9.263, 4.925), (0.6597, 9.854, 4.791), (1.183, 9.302, 5.242), (0.8781, 9.404, 6.198), (1.286, 7.404, 4.399), (1.675, 8.279, 5.057), (1.69, 7.599, 5.099), (-0.001265, 8.191, 8.07), (-0.7702, 8.703, 7.103), (-0.6472, 7.123, 8.113), (0.003322, 7.066, 8.374), (-1.757, 7.732, 5.986), (-1.613, 7.159, 6.088), (-1.701, 7.571, 5.095), (-1.552, 6.998, 5.665), (-1.523, 7.146, 5.101)], [], [(0, 1, 2), (0, 3, 1), (3, 0, 4), (4, 5, 3), (6, 5, 4), (6, 7, 5), (8, 7, 6), (8, 9, 7), (10, 11, 12), (10, 13, 11), (14, 13, 10), (14, 15, 13), (16, 17, 18), (16, 19, 17), (20, 19, 16), (20, 21, 19), (22, 23, 24), (25, 22, 24), (21, 26, 27), (28, 21, 27), (8, 29, 9), (8, 30, 29), (28, 29, 30), (28, 15, 29), (13, 15, 28), (28, 27, 13), (11, 13, 27), (27, 31, 11), (32, 31, 27), (15, 33, 29), (15, 14, 33), (34, 33, 14), (35, 34, 14), (10, 35, 14), (10, 36, 35), (12, 36, 10), (12, 37, 36), (31, 37, 12), (31, 38, 37), (39, 38, 31), (31, 12, 11), (40, 34, 35), (2, 34, 40), (1, 34, 2), (36, 17, 35), (36, 41, 17), (42, 17, 41), (42, 18, 17), (24, 43, 44), (24, 45, 43), (23, 45, 24), (45, 46, 43), (47, 22, 25), (47, 48, 22), (49, 48, 47), (49, 50, 48), (51, 50, 49), (49, 20, 51), (21, 20, 49), (49, 26, 21), (47, 26, 49)])
me_habunake_mat_0.polygons.foreach_set('use_smooth', [True] * 61)
_k = set([(0, 2), (0, 4), (1, 3), (1, 34), (2, 40), (3, 5), (4, 6), (5, 7), (6, 8), (7, 9), (8, 30), (9, 29), (16, 18), (16, 20), (17, 19), (17, 35), (18, 42), (19, 21), (20, 51), (21, 28), (22, 23), (22, 48), (23, 45), (24, 25), (24, 44), (25, 47), (26, 27), (26, 47), (27, 32), (28, 30), (29, 33), (31, 32), (31, 39), (33, 34), (35, 40), (36, 37), (36, 41), (37, 38), (38, 39), (41, 42), (43, 44), (43, 46), (45, 46), (48, 50), (50, 51)])
me_habunake_mat_0.attributes.new('sharp_edge', 'BOOLEAN', 'EDGE').data.foreach_set('value', [ (min(e.vertices), max(e.vertices)) in _k for e in me_habunake_mat_0.edges])
_uv = me_habunake_mat_0.uv_layers.new(name='UVTex')
_uv.uv.foreach_set('vector', [0.5425, -0.2364, 0.6699, -0.3026, 0.6689, -0.06716, 0.5425, -0.2364, 0.5364, -0.3792, 0.6699, -0.3026, 0.5364, -0.3792, 0.5425, -0.2364, 0.474, -0.3258, 0.474, -0.3258, 0.4772, -0.3808, 0.5364, -0.3792, 0.5425, -0.2364, 0.4772, -0.3808, 0.474, -0.3258, 0.5425, -0.2364, 0.5325, -0.3789, 0.4772, -0.3808, 0.6689, -0.06716, 0.5325, -0.3789, 0.5425, -0.2364, 0.6689, -0.06716, 0.6699, -0.3026, 0.5325, -0.3789, 1.022, 0.8831, 0.984, 0.9435, 0.984, 0.9435, 1.022, 0.8831, 1.022, 0.8831, 0.984, 0.9435, 0.8834, 0.3028, 1.022, 0.8831, 1.022, 0.8831, 0.8834, 0.3028, 0.8834, 0.3028, 1.022, 0.8831, 0.6948, 0.3204, 0.6606, 0.2265, 0.724, 0.2577, 0.6948, 0.3204, 0.6364, 0.446, 0.6606, 0.2265, 0.6656, 0.3832, 0.6364, 0.446, 0.6948, 0.3204, 0.6656, 0.3832, 0.6122, 0.6655, 0.6364, 0.446, 0.3638, 0.1074, 0.2319, 0.02098, 0.2817, 0.2188, 0.3488, 0.1872, 0.3638, 0.1074, 0.2817, 0.2188, 0.6606, 0.2265, 0.6015, 0.3652, 0.5854, 0.6706, 0.724, 0.2577, 0.6606, 0.2265, 0.5854, 0.6706, 0.6689, -0.06716, 0.7826, -0.2908, 0.6699, -0.3026, 0.6689, -0.06716, 0.7093, 0.06743, 0.7826, -0.2908, 0.724, 0.2577, 0.7826, -0.2908, 0.7093, 0.06743, 0.724, 0.2577, 0.8834, 0.3028, 0.7826, -0.2908, 1.022, 0.8831, 0.8834, 0.3028, 0.724, 0.2577, 0.724, 0.2577, 0.5854, 0.6706, 1.022, 0.8831, 0.984, 0.9435, 1.022, 0.8831, 0.5854, 0.6706, 0.5854, 0.6706, 0.4698, 0.8917, 0.984, 0.9435, 0.3867, 0.7066, 0.4698, 0.8917, 0.5854, 0.6706, 0.8834, 0.3028, 0.8291, -0.2951, 0.7826, -0.2908, 0.8834, 0.3028, 0.8834, 0.3028, 0.8291, -0.2951, 0.7826, -0.2908, 0.8291, -0.2951, 0.8834, 0.3028, 0.8834, 0.3028, 0.724, 0.2577, 0.7826, -0.2908, 1.022, 0.8831, 0.724, 0.2577, 0.8834, 0.3028, 1.022, 0.8831, 0.6122, 0.6655, 0.724, 0.2577, 0.984, 0.9435, 0.6122, 0.6655, 1.022, 0.8831, 0.984, 0.9435, 0.635, 0.8574, 0.6122, 0.6655, 0.4698, 0.8917, 0.635, 0.8574, 0.984, 0.9435, 0.4698, 0.8917, 0.556, 0.6772, 0.635, 0.8574, 0.3867, 0.7066, 0.556, 0.6772, 0.4698, 0.8917, 0.4698, 0.8917, 0.984, 0.9435, 0.984, 0.9435, 0.7093, 0.06743, 0.7826, -0.2908, 0.724, 0.2577, 0.7093, 0.06743, 0.6689, -0.06716, 0.7826, -0.2908, 0.6699, -0.3026, 0.7826, -0.2908, 0.6689, -0.06716, 0.6122, 0.6655, 0.6606, 0.2265, 0.724, 0.2577, 0.6122, 0.6655, 0.5906, 0.3468, 0.6606, 0.2265, 0.5846, 0.1273, 0.6606, 0.2265, 0.5906, 0.3468, 0.5846, 0.1273, 0.6569, 0.1135, 0.6606, 0.2265, 0.2817, 0.2188, 0.05382, 0.309, 0.2286, 0.4788, 0.2817, 0.2188, 0.0816, -0.003472, 0.05382, 0.309, 0.2319, 0.02098, 0.0816, -0.003472, 0.2817, 0.2188, 0.0816, -0.003472, 0.006579, -0.05534, 0.05382, 0.309, 0.4286, 0.1707, 0.3638, 0.1074, 0.3488, 0.1872, 0.4286, 0.1707, 0.4118, -0.01471, 0.3638, 0.1074, 0.5867, 0.1221, 0.4118, -0.01471, 0.4286, 0.1707, 0.5867, 0.1221, 0.4869, -0.06536, 0.4118, -0.01471, 0.5864, -0.0154, 0.4869, -0.06536, 0.5867, 0.1221, 0.5867, 0.1221, 0.6569, 0.1135, 0.5864, -0.0154, 0.6606, 0.2265, 0.6569, 0.1135, 0.5867, 0.1221, 0.5867, 0.1221, 0.6015, 0.3652, 0.6606, 0.2265, 0.4286, 0.1707, 0.6015, 0.3652, 0.5867, 0.1221])
me_habunake_mat_0.materials.append(mat_mat_0)
me_habunake_mat_0.use_remesh_preserve_volume = False
me_habunake_mat_0.use_remesh_preserve_attributes = False
me_habunake_mat_0.use_mirror_vertex_groups = False
me_habunake_mat_0.update()
me_habunake_mat_3 = bpy.data.meshes.new('habunake_mat_3')
me_habunake_mat_3.from_pydata([(-1.367, 1.345, -5.165), (-1.433, 0.9067, -4.524), (-1.367, 1.489, -4.347), (-0.9663, 0.4947, -5.196), (-0.9663, 0.8199, -3.82), (0.9663, 0.4947, -5.196), (1.433, 0.9067, -4.524), (0.9663, 0.8199, -3.82), (1.367, 1.345, -5.165), (1.367, 1.489, -4.347), (-1.611, 1.365, -1.119), (-1.675, 0.8659, -0.456), (-1.679, 1.562, -0.1956), (-1.138, 0.358, -1.068), (-1.186, 0.8314, 0.5143), (-1.998, 1.526, 3.588), (-2.011, 1.145, 4.555), (-1.954, 2.117, 4.514), (-1.501, 0.487, 3.672), (-1.597, 1.536, 5.398), (1.506, 0.4914, 3.67), (2.015, 1.148, 4.551), (1.602, 1.539, 5.394), (1.999, 1.532, 3.585), (1.957, 2.12, 4.51), (1.143, 0.3609, -1.069), (1.678, 0.8699, -0.458), (1.19, 0.8325, 0.5125), (1.614, 1.369, -1.121), (1.682, 1.564, -0.1981)], [], [(0, 1, 2), (0, 3, 1), (4, 1, 3), (4, 2, 1), (5, 6, 7), (5, 8, 6), (9, 6, 8), (9, 7, 6), (10, 11, 12), (10, 13, 11), (14, 11, 13), (14, 12, 11), (15, 16, 17), (15, 18, 16), (19, 16, 18), (19, 17, 16), (20, 21, 22), (20, 23, 21), (24, 21, 23), (24, 22, 21), (25, 26, 27), (25, 28, 26), (29, 26, 28), (29, 27, 26)])
me_habunake_mat_3.polygons.foreach_set('use_smooth', [True] * 24)
_k = set([(0, 2), (0, 3), (2, 4), (3, 4), (5, 7), (5, 8), (7, 9), (8, 9), (10, 12), (10, 13), (12, 14), (13, 14), (15, 17), (15, 18), (17, 19), (18, 19), (20, 22), (20, 23), (22, 24), (23, 24), (25, 27), (25, 28), (27, 29), (28, 29)])
me_habunake_mat_3.attributes.new('sharp_edge', 'BOOLEAN', 'EDGE').data.foreach_set('value', [ (min(e.vertices), max(e.vertices)) in _k for e in me_habunake_mat_3.edges])
_uv = me_habunake_mat_3.uv_layers.new(name='UVTex')
_uv.uv.foreach_set('vector', [0.7381, 0.9115, 0.5032, 0.4461, 0.2701, 0.9192, 0.7381, 0.9115, 1.01, 0.06296, 0.5032, 0.4461, -0.04474, 0.07832, 0.5032, 0.4461, 1.01, 0.06296, -0.04474, 0.07832, 0.2701, 0.9192, 0.5032, 0.4461, 1.01, 0.06296, 0.5032, 0.4461, -0.04474, 0.07832, 1.01, 0.06296, 0.7381, 0.9115, 0.5032, 0.4461, 0.2701, 0.9192, 0.5032, 0.4461, 0.7381, 0.9115, 0.2701, 0.9192, -0.04474, 0.07832, 0.5032, 0.4461, 0.7381, 0.9115, 0.5032, 0.4461, 0.2701, 0.9192, 0.7381, 0.9115, 1.01, 0.06296, 0.5032, 0.4461, -0.04474, 0.07832, 0.5032, 0.4461, 1.01, 0.06296, -0.04474, 0.07832, 0.2701, 0.9192, 0.5032, 0.4461, 0.7381, 0.9115, 0.5032, 0.4461, 0.2701, 0.9192, 0.7381, 0.9115, 1.01, 0.06296, 0.5032, 0.4461, -0.04474, 0.07832, 0.5032, 0.4461, 1.01, 0.06296, -0.04474, 0.07832, 0.2701, 0.9192, 0.5032, 0.4461, 1.01, 0.06296, 0.5, 0.3795, -0.04474, 0.07832, 1.01, 0.06296, 0.7381, 0.9115, 0.5, 0.3795, 0.2701, 0.9192, 0.5, 0.3795, 0.7381, 0.9115, 0.2701, 0.9192, -0.04474, 0.07832, 0.5, 0.3795, 1.01, 0.06296, 0.5032, 0.4461, -0.04474, 0.07832, 1.01, 0.06296, 0.7381, 0.9115, 0.5032, 0.4461, 0.2701, 0.9192, 0.5032, 0.4461, 0.7381, 0.9115, 0.2701, 0.9192, -0.04474, 0.07832, 0.5032, 0.4461])
me_habunake_mat_3.materials.append(mat_mat_3)
me_habunake_mat_3.use_remesh_preserve_volume = False
me_habunake_mat_3.use_remesh_preserve_attributes = False
me_habunake_mat_3.use_mirror_vertex_groups = False
me_habunake_mat_3.update()
me_habunake_mat_2 = bpy.data.meshes.new('habunake_mat_2')
me_habunake_mat_2.from_pydata([(1.039, 5.62, 5.11), (1.334, 4.471, 4.642), (1.112, 5.864, 4.358), (1.1, 4.489, 5.394), (-0.000584, 5.612, 5.445), (0.000603, 4.496, 5.707), (-1.073, 5.62, 5.134), (-1.099, 4.487, 5.397), (-1.116, 5.863, 4.36), (-1.335, 4.468, 4.645), (-1.267, 3.282, 5.656), (0.002004, 3.284, 6.057), (-1.597, 1.536, 5.398), (0.00324, 1.297, 5.762), (-1.501, 0.487, 3.672), (0.003054, 0.05871, 3.705), (-1.704, 3.279, 4.685), (-1.954, 2.117, 4.514), (1.27, 3.284, 5.653), (1.602, 1.539, 5.394), (1.506, 0.4914, 3.67), (1.705, 3.282, 4.681), (1.957, 2.12, 4.51)], [], [(0, 1, 2), (0, 3, 1), (3, 0, 4), (4, 5, 3), (6, 5, 4), (6, 7, 5), (8, 7, 6), (8, 9, 7), (10, 5, 7), (10, 11, 5), (12, 11, 10), (12, 13, 11), (14, 13, 12), (14, 15, 13), (16, 7, 9), (16, 10, 7), (17, 10, 16), (17, 12, 10), (11, 3, 5), (11, 18, 3), (13, 18, 11), (13, 19, 18), (15, 19, 13), (15, 20, 19), (18, 1, 3), (18, 21, 1), (19, 21, 18), (19, 22, 21)])
me_habunake_mat_2.polygons.foreach_set('use_smooth', [True] * 28)
_k = set([(0, 2), (0, 4), (1, 2), (1, 21), (4, 6), (6, 8), (8, 9), (9, 16), (12, 14), (12, 17), (14, 15), (15, 20), (16, 17), (19, 20), (19, 22), (21, 22)])
me_habunake_mat_2.attributes.new('sharp_edge', 'BOOLEAN', 'EDGE').data.foreach_set('value', [ (min(e.vertices), max(e.vertices)) in _k for e in me_habunake_mat_2.edges])
_uv = me_habunake_mat_2.uv_layers.new(name='UVTex')
_uv.uv.foreach_set('vector', [0.7766, 1.061, 1.008, 0.8105, 0.9942, 1.109, 0.7766, 1.061, 0.8554, 0.8048, 1.008, 0.8105, 0.8554, 0.8048, 0.7766, 1.061, 0.4948, 1.057, 0.4948, 1.057, 0.4941, 0.8084, 0.8554, 0.8048, 0.2043, 1.063, 0.4941, 0.8084, 0.4948, 1.057, 0.2043, 1.063, 0.1961, 0.8092, 0.4941, 0.8084, 0.193, 1.124, 0.1961, 0.8092, 0.2043, 1.063, 0.193, 1.124, 0.1325, 0.8094, 0.1961, 0.8092, 0.1354, 0.4531, 0.4941, 0.8084, 0.1961, 0.8092, 0.1354, 0.4531, 0.4896, 0.4844, 0.4941, 0.8084, 0.06771, 0.04688, 0.4896, 0.4844, 0.1354, 0.4531, 0.06771, 0.04688, 0.4923, 0.1173, 0.4896, 0.4844, 0.05623, -0.124, 0.4923, 0.1173, 0.06771, 0.04688, 0.05623, -0.124, 0.4917, -0.1446, 0.4923, 0.1173, 0.03162, 0.5433, 0.1961, 0.8092, 0.1325, 0.8094, 0.03162, 0.5433, 0.1354, 0.4531, 0.1961, 0.8092, -0.03712, 0.3002, 0.1354, 0.4531, 0.03162, 0.5433, -0.03712, 0.3002, 0.06771, 0.04688, 0.1354, 0.4531, 0.4896, 0.4844, 0.8554, 0.8048, 0.4941, 0.8084, 0.4896, 0.4844, 0.8892, 0.5366, 0.8554, 0.8048, 0.4923, 0.1173, 0.8892, 0.5366, 0.4896, 0.4844, 0.4923, 0.1173, 0.9259, 0.1694, 0.8892, 0.5366, 0.4917, -0.1446, 0.9259, 0.1694, 0.4923, 0.1173, 0.4917, -0.1446, 0.8993, -0.05658, 0.9259, 0.1694, 0.8892, 0.5366, 1.008, 0.8105, 0.8554, 0.8048, 0.8892, 0.5366, 1.01, 0.5483, 1.008, 0.8105, 0.9259, 0.1694, 1.01, 0.5483, 0.8892, 0.5366, 0.9259, 0.1694, 1.023, 0.2974, 1.01, 0.5483])
me_habunake_mat_2.materials.append(mat_mat_2)
me_habunake_mat_2.use_remesh_preserve_volume = False
me_habunake_mat_2.use_remesh_preserve_attributes = False
me_habunake_mat_2.use_mirror_vertex_groups = False
me_habunake_mat_2.update()
me_habunake_mat_5 = bpy.data.meshes.new('habunake_mat_5')
me_habunake_mat_5.from_pydata([(-2.5e-05, 5.505, -5.91), (0.3787, 4.711, -5.939), (0.346, 5.501, -6.036), (-3.9e-05, 4.711, -5.826), (-0.346, 5.501, -6.036), (-0.3788, 4.711, -5.939), (0.2787, 6.658, -6.369), (0.2747, 6.096, -6.068), (0.3433, 5.519, -6.372), (-0.2747, 6.096, -6.068), (-0.2787, 6.658, -6.369), (-0.3691, 5.519, -6.372), (0.0, 6.837, -7.166), (-0.2328, 7.29, -6.305), (-0.1746, 8.269, -6.185), (0.0, 9.123, -6.828), (0.2328, 7.29, -6.305), (0.0, 6.837, -7.166), (0.0, 9.123, -6.828), (0.1746, 8.269, -6.185), (0.0, 7.081, -5.012), (0.0, 9.811, -5.434), (-0.1164, 9.839, -5.863), (0.1164, 9.839, -5.863), (0.0, 9.811, -5.434), (-1.1e-05, 4.708, -6.605), (0.3787, 4.711, -6.484), (0.0, 5.504, -6.507), (-0.3788, 4.711, -6.484), (0.1164, 6.87, -5.858), (-0.1164, 6.87, -5.858), (0.0, 6.106, -5.188), (-1.6e-05, 6.09, -6.42), (0.4539, 4.711, -6.212), (-0.454, 4.711, -6.212), (0.0, 11.76, -6.209), (0.0, 12.18, -5.861), (0.0, 10.93, -5.644), (0.0, 11.76, -6.209), (0.0, 12.18, -5.861), (0.0, 10.93, -5.644)], [], [(0, 1, 2), (0, 3, 1), (3, 0, 4), (4, 5, 3), (6, 7, 2), (8, 6, 2), (9, 10, 11), (4, 9, 11), (12, 13, 14), (15, 12, 14), (16, 17, 18), (19, 16, 18), (14, 20, 21), (22, 14, 21), (20, 19, 23), (24, 20, 23), (25, 8, 26), (25, 27, 8), (28, 27, 25), (28, 11, 27), (20, 16, 19), (20, 29, 16), (30, 29, 20), (7, 0, 2), (31, 0, 7), (29, 31, 7), (7, 16, 29), (6, 16, 7), (6, 17, 16), (32, 17, 6), (6, 8, 32), (27, 32, 8), (27, 11, 32), (10, 32, 11), (10, 12, 32), (13, 12, 10), (10, 9, 13), (30, 13, 9), (30, 20, 13), (14, 13, 20), (33, 2, 1), (33, 8, 2), (26, 8, 33), (4, 34, 5), (4, 11, 34), (28, 34, 11), (0, 9, 4), (0, 31, 9), (30, 9, 31), (31, 29, 30), (18, 23, 19), (18, 35, 23), (36, 23, 35), (36, 37, 23), (24, 23, 37), (22, 15, 14), (22, 38, 15), (39, 38, 22), (22, 40, 39), (21, 40, 22)])
me_habunake_mat_5.polygons.foreach_set('use_smooth', [True] * 60)
_k = set([(1, 3), (1, 33), (3, 5), (5, 34), (12, 15), (12, 32), (15, 38), (17, 18), (17, 32), (18, 35), (20, 21), (20, 24), (21, 40), (24, 37), (25, 26), (25, 28), (26, 33), (28, 34), (35, 36), (36, 37), (38, 39), (39, 40)])
me_habunake_mat_5.attributes.new('sharp_edge', 'BOOLEAN', 'EDGE').data.foreach_set('value', [ (min(e.vertices), max(e.vertices)) in _k for e in me_habunake_mat_5.edges])
_uv = me_habunake_mat_5.uv_layers.new(name='UVTex')
_uv.uv.foreach_set('vector', [0.3844, 0.1859, 0.3868, 0.02094, 0.4625, 0.1863, 0.3844, 0.1859, 0.3384, 0.02314, 0.3868, 0.02094, 0.3384, 0.02314, 0.3844, 0.1859, 0.4625, 0.1863, 0.4625, 0.1863, 0.3868, 0.02094, 0.3384, 0.02314, 0.6281, 0.325, 0.4777, 0.2577, 0.4625, 0.1863, 0.6086, 0.1876, 0.6281, 0.325, 0.4625, 0.1863, 0.4777, 0.2577, 0.6281, 0.325, 0.6086, 0.1876, 0.4625, 0.1863, 0.4777, 0.2577, 0.6086, 0.1876, 0.9906, 0.343, 0.6, 0.4039, 0.5447, 0.5196, 0.8531, 0.6234, 0.9906, 0.343, 0.5447, 0.5196, 0.6, 0.4039, 0.9906, 0.343, 0.8531, 0.6234, 0.5447, 0.5196, 0.6, 0.4039, 0.8531, 0.6234, 0.5447, 0.5196, 0.0, 0.3797, 0.2129, 0.695, 0.4097, 0.7101, 0.5447, 0.5196, 0.2129, 0.695, 0.0, 0.3797, 0.5447, 0.5196, 0.4097, 0.7101, 0.2129, 0.695, 0.0, 0.3797, 0.4097, 0.7101, 0.6722, 0.007671, 0.6086, 0.1876, 0.6206, 0.01035, 0.6722, 0.007671, 0.6674, 0.1856, 0.6086, 0.1876, 0.6206, 0.01035, 0.6674, 0.1856, 0.6722, 0.007671, 0.6206, 0.01035, 0.6086, 0.1876, 0.6674, 0.1856, 0.0, 0.3797, 0.6, 0.4039, 0.5447, 0.5196, 0.0, 0.3797, 0.3781, 0.3453, 0.6, 0.4039, 0.3812, 0.3461, 0.3781, 0.3453, 0.0, 0.3797, 0.4777, 0.2577, 0.3844, 0.1859, 0.4625, 0.1863, 0.06875, 0.2531, 0.3844, 0.1859, 0.4777, 0.2577, 0.3781, 0.3453, 0.06875, 0.2531, 0.4777, 0.2577, 0.4777, 0.2577, 0.6, 0.4039, 0.3781, 0.3453, 0.6281, 0.325, 0.6, 0.4039, 0.4777, 0.2577, 0.6281, 0.325, 0.9906, 0.343, 0.6, 0.4039, 0.6625, 0.2578, 0.9906, 0.343, 0.6281, 0.325, 0.6281, 0.325, 0.6086, 0.1876, 0.6625, 0.2578, 0.6674, 0.1856, 0.6625, 0.2578, 0.6086, 0.1876, 0.6674, 0.1856, 0.6086, 0.1876, 0.6625, 0.2578, 0.6281, 0.325, 0.6625, 0.2578, 0.6086, 0.1876, 0.6281, 0.325, 0.9906, 0.343, 0.6625, 0.2578, 0.6, 0.4039, 0.9906, 0.343, 0.6281, 0.325, 0.6281, 0.325, 0.4777, 0.2577, 0.6, 0.4039, 0.3781, 0.3453, 0.6, 0.4039, 0.4777, 0.2577, 0.3781, 0.3453, 0.0, 0.3797, 0.6, 0.4039, 0.5447, 0.5196, 0.6, 0.4039, 0.0, 0.3797, 0.5037, 0.01564, 0.4625, 0.1863, 0.3868, 0.02094, 0.5037, 0.01564, 0.6086, 0.1876, 0.4625, 0.1863, 0.6206, 0.01035, 0.6086, 0.1876, 0.5037, 0.01564, 0.4625, 0.1863, 0.5037, 0.01564, 0.3868, 0.02094, 0.4625, 0.1863, 0.6086, 0.1876, 0.5037, 0.01564, 0.6206, 0.01035, 0.5037, 0.01564, 0.6086, 0.1876, 0.3844, 0.1859, 0.4777, 0.2577, 0.4625, 0.1863, 0.3844, 0.1859, 0.06875, 0.2531, 0.4777, 0.2577, 0.3781, 0.3453, 0.4777, 0.2577, 0.06875, 0.2531, 0.06875, 0.2531, 0.3812, 0.3461, 0.3781, 0.3453, 0.8531, 0.6234, 0.4097, 0.7101, 0.5447, 0.5196, 0.8531, 0.6234, 0.5625, 0.947, 0.4097, 0.7101, 0.3889, 1.0, 0.4097, 0.7101, 0.5625, 0.947, 0.3889, 1.0, 0.2986, 0.822, 0.4097, 0.7101, 0.2129, 0.695, 0.4097, 0.7101, 0.2986, 0.822, 0.4097, 0.7101, 0.8531, 0.6234, 0.5447, 0.5196, 0.4097, 0.7101, 0.5625, 0.947, 0.8531, 0.6234, 0.3889, 1.0, 0.5625, 0.947, 0.4097, 0.7101, 0.4097, 0.7101, 0.2986, 0.822, 0.3889, 1.0, 0.2129, 0.695, 0.2986, 0.822, 0.4097, 0.7101])
me_habunake_mat_5.materials.append(mat_mat_5)
me_habunake_mat_5.use_remesh_preserve_volume = False
me_habunake_mat_5.use_remesh_preserve_attributes = False
me_habunake_mat_5.use_mirror_vertex_groups = False
me_habunake_mat_5.update()
me_habunake_mat_4 = bpy.data.meshes.new('habunake_mat_4')
me_habunake_mat_4.from_pydata([(0.002504, 4.661, 3.452), (1.2, 3.02, 3.149), (1.097, 4.654, 3.081), (0.000317, 3.047, 3.4), (-1.093, 4.655, 3.084), (-1.2, 3.021, 3.152), (0.001785, 6.352, 2.688), (-1.039, 6.087, 2.432), (-0.000711, 7.007, 0.9662), (-1.04, 6.647, 0.9873), (0.000818, 6.206, -0.5913), (-1.039, 5.967, -0.3226), (-0.000539, 4.349, -1.179), (-1.095, 4.368, -0.8249), (0.000267, 2.546, -1.102), (-1.2, 2.565, -0.7324), (1.041, 6.086, 2.429), (1.039, 6.648, 0.9857), (1.041, 5.968, -0.3222), (1.094, 4.369, -0.8261), (1.201, 2.566, -0.7333), (0.0, 4.347, -1.072), (0.9962, 2.97, -1.445), (0.9086, 4.363, -1.415), (-1e-06, 2.961, -1.102), (-0.9085, 4.363, -1.415), (-0.9962, 2.97, -1.445), (0.0, 5.924, -1.898), (-0.8631, 5.673, -2.11), (-1e-06, 6.391, -3.252), (-0.8631, 6.083, -3.239), (-1e-06, 5.847, -4.503), (-0.8631, 5.601, -4.284), (-1e-06, 4.14, -5.094), (-0.8813, 4.144, -4.777), (-1e-06, 2.506, -5.017), (-0.9663, 2.518, -4.697), (0.8631, 5.673, -2.11), (0.8631, 6.083, -3.239), (0.8631, 5.601, -4.284), (0.8813, 4.144, -4.777), (0.9663, 2.518, -4.697)], [], [(0, 1, 2), (0, 3, 1), (3, 0, 4), (4, 5, 3), (4, 0, 6), (6, 7, 4), (8, 7, 6), (8, 9, 7), (10, 9, 8), (10, 11, 9), (12, 11, 10), (12, 13, 11), (14, 13, 12), (14, 15, 13), (16, 0, 2), (6, 0, 16), (17, 6, 16), (17, 8, 6), (18, 8, 17), (18, 10, 8), (19, 10, 18), (19, 12, 10), (20, 12, 19), (20, 14, 12), (21, 22, 23), (21, 24, 22), (25, 24, 21), (25, 26, 24), (27, 25, 21), (27, 28, 25), (29, 28, 27), (29, 30, 28), (31, 30, 29), (31, 32, 30), (33, 32, 31), (33, 34, 32), (35, 34, 33), (35, 36, 34), (37, 21, 23), (37, 27, 21), (38, 27, 37), (38, 29, 27), (39, 29, 38), (39, 31, 29), (40, 31, 39), (40, 33, 31), (41, 33, 40), (41, 35, 33)])
me_habunake_mat_4.polygons.foreach_set('use_smooth', [True] * 48)
_k = set([(1, 2), (1, 3), (2, 16), (3, 5), (4, 5), (4, 7), (7, 9), (9, 11), (11, 13), (13, 15), (14, 15), (14, 20), (16, 17), (17, 18), (18, 19), (19, 20), (22, 23), (22, 24), (23, 37), (24, 26), (25, 26), (25, 28), (28, 30), (30, 32), (32, 34), (34, 36), (35, 36), (35, 41), (37, 38), (38, 39), (39, 40), (40, 41)])
me_habunake_mat_4.attributes.new('sharp_edge', 'BOOLEAN', 'EDGE').data.foreach_set('value', [ (min(e.vertices), max(e.vertices)) in _k for e in me_habunake_mat_4.edges])
_uv = me_habunake_mat_4.uv_layers.new(name='UVTex')
_uv.uv.foreach_set('vector', [0.5022, 0.6853, 0.9496, 0.02631, 0.9587, 0.7507, 0.5022, 0.6853, 0.4974, 0.0153, 0.9496, 0.02631, 0.4974, 0.0153, 0.5022, 0.6853, 0.004794, 0.7507, 0.004794, 0.7507, 0.04515, 0.02631, 0.4974, 0.0153, 0.005724, -0.2489, 0.4974, -0.3128, 0.4974, 0.3591, 0.4974, 0.3591, 0.04515, 0.3701, 0.005724, -0.2489, 0.4974, 0.6901, 0.04515, 0.3701, 0.4974, 0.3591, 0.4974, 0.6901, 0.04515, 0.6401, 0.04515, 0.3701, 0.4974, 1.007, 0.04515, 0.6401, 0.4974, 0.6901, 0.4974, 1.007, 0.04515, 0.9076, 0.04515, 0.6401, 0.4978, 0.3929, 0.04515, 0.9076, 0.4974, 1.007, 0.4978, 0.3929, 0.04515, 0.3901, 0.04515, 0.9076, 0.4974, -0.0472, 0.04515, 0.3901, 0.4978, 0.3929, 0.4974, -0.0472, 0.04515, -0.03619, 0.04515, 0.3901, 0.9496, 0.3701, 0.4974, -0.3128, 0.9577, -0.2489, 0.4974, 0.3591, 0.4974, -0.3128, 0.9496, 0.3701, 0.9496, 0.6401, 0.4974, 0.3591, 0.9496, 0.3701, 0.9496, 0.6401, 0.4974, 0.6901, 0.4974, 0.3591, 0.9496, 0.9076, 0.4974, 0.6901, 0.9496, 0.6401, 0.9496, 0.9076, 0.4974, 1.007, 0.4974, 0.6901, 0.9496, 0.3901, 0.4974, 1.007, 0.9496, 0.9076, 0.9496, 0.3901, 0.4978, 0.3929, 0.4974, 1.007, 0.9496, -0.03619, 0.4978, 0.3929, 0.9496, 0.3901, 0.9496, -0.03619, 0.4974, -0.0472, 0.4978, 0.3929, 0.5022, 0.6853, 0.9496, 0.02631, 0.9587, 0.7507, 0.5022, 0.6853, 0.4974, 0.0153, 0.9496, 0.02631, 0.004794, 0.7507, 0.4974, 0.0153, 0.5022, 0.6853, 0.004794, 0.7507, 0.04515, 0.02631, 0.4974, 0.0153, 0.4974, 0.3591, 0.005724, -0.2489, 0.4974, -0.3128, 0.4974, 0.3591, 0.04515, 0.3701, 0.005724, -0.2489, 0.4974, 0.6901, 0.04515, 0.3701, 0.4974, 0.3591, 0.4974, 0.6901, 0.04515, 0.6401, 0.04515, 0.3701, 0.4974, 1.007, 0.04515, 0.6401, 0.4974, 0.6901, 0.4974, 1.007, 0.04515, 0.9076, 0.04515, 0.6401, 0.4978, 0.3929, 0.04515, 0.9076, 0.4974, 1.007, 0.4978, 0.3929, 0.04515, 0.3901, 0.04515, 0.9076, 0.4974, -0.0472, 0.04515, 0.3901, 0.4978, 0.3929, 0.4974, -0.0472, 0.04515, -0.03619, 0.04515, 0.3901, 0.9496, 0.3701, 0.4974, -0.3128, 0.9577, -0.2489, 0.9496, 0.3701, 0.4974, 0.3591, 0.4974, -0.3128, 0.9496, 0.6401, 0.4974, 0.3591, 0.9496, 0.3701, 0.9496, 0.6401, 0.4974, 0.6901, 0.4974, 0.3591, 0.9496, 0.9076, 0.4974, 0.6901, 0.9496, 0.6401, 0.9496, 0.9076, 0.4974, 1.007, 0.4974, 0.6901, 0.9496, 0.3901, 0.4974, 1.007, 0.9496, 0.9076, 0.9496, 0.3901, 0.4978, 0.3929, 0.4974, 1.007, 0.9496, -0.03619, 0.4978, 0.3929, 0.9496, 0.3901, 0.9496, -0.03619, 0.4974, -0.0472, 0.4978, 0.3929])
me_habunake_mat_4.materials.append(mat_mat_4)
me_habunake_mat_4.use_remesh_preserve_volume = False
me_habunake_mat_4.use_remesh_preserve_attributes = False
me_habunake_mat_4.use_mirror_vertex_groups = False
me_habunake_mat_4.update()
me_habunake_mat_7 = bpy.data.meshes.new('habunake_mat_7')
me_habunake_mat_7.from_pydata([(0.000381, 7.291, 7.364), (1.72, 7.553, 6.347), (1.315, 7.295, 7.361), (-0.002674, 7.547, 6.351), (-1.314, 7.286, 7.367), (-1.725, 7.54, 6.355), (1.609, 7.171, 6.081), (-0.001907, 7.165, 6.084), (-1.613, 7.159, 6.088), (1.548, 7.008, 5.659), (-0.00224, 7.003, 5.662), (-1.552, 6.998, 5.665), (-1.523, 7.146, 5.101), (-0.003961, 7.151, 5.098), (-1.525, 7.54, 4.699), (-0.006201, 7.546, 4.695), (1.515, 7.156, 5.095), (1.513, 7.551, 4.692), (1.569, 7.589, 6.428), (0.001288, 7.398, 7.302), (1.2, 7.402, 7.3), (-0.001136, 7.584, 6.431), (1.462, 7.9, 4.667), (-0.00598, 7.895, 4.67), (-1.197, 7.394, 7.305), (-1.571, 7.578, 6.434), (-1.474, 7.89, 4.673), (0.6524, 7.127, 8.11), (0.003322, 7.066, 8.374), (-0.6472, 7.123, 8.113), (-0.6855, 7.252, 7.948), (0.003943, 7.204, 8.173), (0.6921, 7.257, 7.945)], [], [(0, 1, 2), (0, 3, 1), (3, 0, 4), (4, 5, 3), (3, 6, 1), (3, 7, 6), (5, 7, 3), (5, 8, 7), (7, 9, 6), (7, 10, 9), (8, 10, 7), (8, 11, 10), (12, 10, 11), (12, 13, 10), (14, 13, 12), (14, 15, 13), (16, 15, 17), (16, 13, 15), (9, 13, 16), (9, 10, 13), (18, 19, 20), (18, 21, 19), (22, 21, 18), (22, 23, 21), (21, 24, 19), (21, 25, 24), (23, 25, 21), (23, 26, 25), (27, 0, 2), (28, 0, 27), (29, 0, 28), (4, 0, 29), (30, 19, 24), (30, 31, 19), (32, 19, 31), (32, 20, 19)])
me_habunake_mat_7.polygons.foreach_set('use_smooth', [True] * 36)
_k = set([(1, 2), (1, 6), (2, 27), (4, 5), (4, 29), (5, 8), (6, 9), (8, 11), (9, 16), (11, 12), (12, 14), (14, 15), (15, 17), (16, 17), (18, 20), (18, 22), (20, 32), (22, 23), (23, 26), (24, 25), (24, 30), (25, 26), (27, 28), (28, 29), (30, 31), (31, 32)])
me_habunake_mat_7.attributes.new('sharp_edge', 'BOOLEAN', 'EDGE').data.foreach_set('value', [ (min(e.vertices), max(e.vertices)) in _k for e in me_habunake_mat_7.edges])
_uv = me_habunake_mat_7.uv_layers.new(name='UVTex')
_uv.uv.foreach_set('vector', [0.005208, 0.7682, 0.8464, 0.8281, 0.599, 0.9453, 0.005208, 0.7682, 0.0, 0.5603, 0.8464, 0.8281, 0.0, 0.5603, 0.005208, 0.7682, 0.599, 0.9453, 0.599, 0.9453, 0.8464, 0.8281, 0.0, 0.5603, 0.0, 0.5603, 0.9427, 0.6745, 0.8464, 0.8281, 0.0, 0.5603, 0.0, 0.4778, 0.9427, 0.6745, 0.8464, 0.8281, 0.0, 0.4778, 0.0, 0.5603, 0.8464, 0.8281, 0.9427, 0.6745, 0.0, 0.4778, 0.0, 0.4778, 0.9948, 0.5443, 0.9427, 0.6745, 0.0, 0.4778, 0.0, 0.3697, 0.9948, 0.5443, 0.9427, 0.6745, 0.0, 0.3697, 0.0, 0.4778, 0.9427, 0.6745, 0.9948, 0.5443, 0.0, 0.3697, 0.9427, 0.6745, 0.0, 0.3697, 0.9948, 0.5443, 0.9427, 0.6745, 0.0, 0.4778, 0.0, 0.3697, 0.9948, 0.5443, 0.0, 0.4778, 0.9427, 0.6745, 0.9948, 0.5443, 0.0, 0.3697, 0.0, 0.4778, 0.9427, 0.6745, 0.0, 0.3697, 0.9948, 0.5443, 0.9427, 0.6745, 0.0, 0.4778, 0.0, 0.3697, 0.9948, 0.5443, 0.0, 0.4778, 0.9427, 0.6745, 0.9948, 0.5443, 0.0, 0.3697, 0.0, 0.4778, 0.8582, 0.2861, 0.002404, 0.3822, 0.6875, 0.1683, 0.8582, 0.2861, 0.002404, 0.488, 0.002404, 0.3822, 0.9663, 0.4976, 0.002404, 0.488, 0.8582, 0.2861, 0.9663, 0.4976, 0.007212, 0.6346, 0.002404, 0.488, 0.002404, 0.488, 0.6875, 0.1683, 0.002404, 0.3822, 0.002404, 0.488, 0.8582, 0.2861, 0.6875, 0.1683, 0.007212, 0.6346, 0.8582, 0.2861, 0.002404, 0.488, 0.007212, 0.6346, 0.9663, 0.4976, 0.8582, 0.2861, 0.263, 1.0, 0.005208, 0.7682, 0.599, 0.9453, 0.005208, 1.008, 0.005208, 0.7682, 0.263, 1.0, 0.263, 1.0, 0.005208, 0.7682, 0.005208, 1.008, 0.599, 0.9453, 0.005208, 0.7682, 0.263, 1.0, 0.375, 0.08894, 0.002404, 0.3822, 0.6875, 0.1683, 0.375, 0.08894, 0.004808, 0.05529, 0.002404, 0.3822, 0.375, 0.08894, 0.002404, 0.3822, 0.004808, 0.05529, 0.375, 0.08894, 0.6875, 0.1683, 0.002404, 0.3822])
me_habunake_mat_7.materials.append(mat_mat_7)
me_habunake_mat_7.use_remesh_preserve_volume = False
me_habunake_mat_7.use_remesh_preserve_attributes = False
me_habunake_mat_7.use_mirror_vertex_groups = False
me_habunake_mat_7.update()
me_habunake_mat_6 = bpy.data.meshes.new('habunake_mat_6')
me_habunake_mat_6.from_pydata([(0.7093, 3.118, -6.14), (0.4539, 4.711, -6.212), (0.3787, 4.711, -5.939), (0.5015, 3.151, -5.715), (0.5015, 3.085, -6.565), (0.3787, 4.711, -6.484), (-3.9e-05, 4.711, -5.826), (-5e-06, 3.164, -5.539), (-0.3788, 4.711, -5.939), (-0.5015, 3.151, -5.715), (-0.454, 4.711, -6.212), (-0.7093, 3.118, -6.14), (-0.3788, 4.711, -6.484), (-0.5015, 3.085, -6.565), (-4e-06, 3.071, -6.741), (-1.1e-05, 4.708, -6.605), (1.315, 7.295, 7.361), (1.72, 7.553, 6.347), (1.701, 7.801, 6.429), (1.356, 7.905, 7.073), (1.521, 8.721, 5.431), (1.21, 9.263, 4.925), (1.183, 9.302, 5.242), (1.469, 8.779, 5.574), (-0.8971, 9.398, 6.201), (-1.315, 8.71, 6.184), (-1.359, 8.388, 6.452), (-0.7702, 8.703, 7.103), (1.302, 8.722, 6.173), (0.8781, 9.404, 6.198), (0.76, 8.709, 7.099), (1.349, 8.401, 6.441), (0.6597, 9.854, 4.791), (-0.009379, 9.596, 6.571), (-0.005102, 8.947, 7.512), (-0.01249, 9.968, 5.724), (-0.001265, 8.191, 8.07), (1.69, 7.599, 5.099), (1.515, 7.156, 5.095), (1.513, 7.551, 4.692), (1.548, 7.008, 5.659), (1.609, 7.171, 6.081), (1.747, 7.744, 5.979), (1.675, 8.279, 5.057), (1.669, 8.345, 5.617), (1.598, 8.491, 5.274), (1.669, 8.282, 5.805), (1.668, 8.222, 6.026), (1.554, 8.098, 6.438), (0.6524, 7.127, 8.11), (0.003322, 7.066, 8.374), (-1.373, 8.824, 5.728), (-1.232, 9.272, 5.082), (-1.538, 8.708, 5.443), (-1.612, 8.477, 5.287), (-1.616, 8.323, 5.002), (-1.683, 8.33, 5.629), (-1.757, 7.732, 5.986), (-1.679, 8.207, 6.039), (-1.708, 7.789, 6.436), (-1.562, 8.085, 6.45), (-1.361, 7.895, 7.078), (1.357, 8.836, 5.717)], [], [(0, 1, 2), (3, 0, 2), (4, 5, 1), (0, 4, 1), (3, 2, 6), (7, 3, 6), (7, 6, 8), (9, 7, 8), (9, 8, 10), (11, 9, 10), (11, 10, 12), (13, 11, 12), (14, 13, 12), (15, 14, 12), (4, 14, 15), (5, 4, 15), (16, 17, 18), (19, 16, 18), (20, 21, 22), (23, 20, 22), (24, 25, 26), (27, 24, 26), (28, 29, 30), (31, 28, 30), (32, 22, 21), (33, 30, 29), (33, 34, 30), (24, 34, 33), (24, 27, 34), (35, 33, 29), (35, 24, 33), (34, 36, 30), (34, 27, 36), (37, 38, 39), (37, 40, 38), (41, 40, 37), (37, 42, 41), (43, 42, 37), (43, 44, 42), (45, 44, 43), (43, 21, 45), (20, 45, 21), (46, 42, 44), (46, 47, 42), (18, 42, 47), (18, 17, 42), (41, 42, 17), (48, 18, 47), (48, 19, 18), (31, 19, 48), (31, 30, 19), (36, 19, 30), (36, 49, 19), (50, 49, 36), (49, 16, 19), (24, 51, 25), (24, 52, 51), (53, 51, 52), (52, 54, 53), (55, 54, 52), (55, 56, 54), (57, 56, 55), (57, 58, 56), (59, 58, 57), (59, 60, 58), (61, 60, 59), (61, 26, 60), (27, 26, 61), (62, 29, 28), (62, 22, 29), (23, 22, 62)])
me_habunake_mat_6.polygons.foreach_set('use_smooth', [True] * 71)
_k = set([(0, 3), (0, 4), (1, 2), (1, 5), (2, 6), (3, 7), (4, 14), (5, 15), (6, 8), (7, 9), (8, 10), (9, 11), (10, 12), (11, 13), (12, 15), (13, 14), (16, 17), (16, 49), (17, 41), (20, 23), (20, 45), (21, 32), (21, 43), (22, 29), (22, 32), (23, 62), (24, 35), (24, 52), (25, 26), (25, 51), (26, 60), (27, 36), (27, 61), (28, 31), (28, 62), (29, 35), (31, 48), (36, 50), (37, 39), (37, 43), (38, 39), (38, 40), (40, 41), (44, 45), (44, 46), (46, 47), (47, 48), (49, 50), (51, 53), (52, 55), (53, 54), (54, 56), (55, 57), (56, 58), (57, 59), (58, 60), (59, 61)])
me_habunake_mat_6.attributes.new('sharp_edge', 'BOOLEAN', 'EDGE').data.foreach_set('value', [ (min(e.vertices), max(e.vertices)) in _k for e in me_habunake_mat_6.edges])
_uv = me_habunake_mat_6.uv_layers.new(name='UVTex')
_uv.uv.foreach_set('vector', [0.8628, 0.4974, 0.8591, 0.7162, 0.776, 0.7161, 0.7778, 0.4983, 0.8628, 0.4974, 0.776, 0.7161, 0.8628, 0.4974, 0.8591, 0.7162, 0.776, 0.7161, 0.7778, 0.4983, 0.8628, 0.4974, 0.776, 0.7161, 0.8628, 0.4974, 0.8591, 0.7162, 0.776, 0.7161, 0.7778, 0.4983, 0.8628, 0.4974, 0.776, 0.7161, 0.8628, 0.4974, 0.8591, 0.7162, 0.776, 0.7161, 0.7778, 0.4983, 0.8628, 0.4974, 0.776, 0.7161, 0.8628, 0.4974, 0.8591, 0.7162, 0.776, 0.7161, 0.7778, 0.4983, 0.8628, 0.4974, 0.776, 0.7161, 0.8628, 0.4974, 0.8591, 0.7162, 0.776, 0.7161, 0.7778, 0.4983, 0.8628, 0.4974, 0.776, 0.7161, 0.7778, 0.4983, 0.8628, 0.4974, 0.8591, 0.7162, 0.776, 0.7161, 0.7778, 0.4983, 0.8591, 0.7162, 0.7778, 0.4983, 0.8628, 0.4974, 0.8591, 0.7162, 0.776, 0.7161, 0.7778, 0.4983, 0.8591, 0.7162, 0.2778, 0.04688, 0.5451, 0.1016, 0.5087, 0.1328, 0.3472, 0.1398, 0.2778, 0.04688, 0.5087, 0.1328, 0.7951, 0.2908, 0.9028, 0.3724, 0.8177, 0.3811, 0.7552, 0.2995, 0.7951, 0.2908, 0.8177, 0.3811, 0.2305, 0.6143, 0.252, 0.5195, 0.1752, 0.4613, 0.01953, 0.5068, 0.2305, 0.6143, 0.1752, 0.4613, 0.5781, 0.2842, 0.5503, 0.3819, 0.3351, 0.2734, 0.4965, 0.2231, 0.5781, 0.2842, 0.3351, 0.2734, 0.9253, 0.4696, 0.8177, 0.3811, 0.9028, 0.3724, 0.6964, 0.8717, 0.25, 0.75, 0.7567, 0.7489, 0.6964, 0.8717, 0.2567, 0.8717, 0.25, 0.75, 0.7589, 1.0, 0.2567, 0.8717, 0.6964, 0.8717, 0.7589, 1.0, 0.2388, 0.9978, 0.2567, 0.8717, 1.004, 0.8739, 0.6964, 0.8717, 0.7567, 0.7489, 1.004, 0.8739, 0.7589, 1.0, 0.6964, 0.8717, 0.2567, 0.8717, -0.002232, 0.8739, 0.25, 0.75, 0.2567, 0.8717, 0.2388, 0.9978, -0.002232, 0.8739, 0.875, 0.1155, 0.8889, 0.04948, 0.9913, 0.112, 0.875, 0.1155, 0.7396, 0.0191, 0.8889, 0.04948, 0.6302, 0.04253, 0.7396, 0.0191, 0.875, 0.1155, 0.875, 0.1155, 0.6389, 0.1285, 0.6302, 0.04253, 0.8715, 0.2049, 0.6389, 0.1285, 0.875, 0.1155, 0.8715, 0.2049, 0.7795, 0.2335, 0.6389, 0.1285, 0.8472, 0.2535, 0.7795, 0.2335, 0.8715, 0.2049, 0.8715, 0.2049, 0.9028, 0.3724, 0.8472, 0.2535, 0.7951, 0.2908, 0.8472, 0.2535, 0.9028, 0.3724, 0.6979, 0.217, 0.6389, 0.1285, 0.7795, 0.2335, 0.6979, 0.217, 0.5903, 0.1944, 0.6389, 0.1285, 0.5087, 0.1328, 0.6389, 0.1285, 0.5903, 0.1944, 0.5087, 0.1328, 0.5451, 0.1016, 0.6389, 0.1285, 0.6302, 0.04253, 0.6389, 0.1285, 0.5451, 0.1016, 0.5017, 0.1788, 0.5087, 0.1328, 0.5903, 0.1944, 0.5017, 0.1788, 0.3472, 0.1398, 0.5087, 0.1328, 0.4965, 0.2231, 0.3472, 0.1398, 0.5017, 0.1788, 0.4965, 0.2231, 0.3351, 0.2734, 0.3472, 0.1398, 0.01116, 0.1886, 0.3472, 0.1398, 0.3351, 0.2734, 0.01116, 0.1886, 0.1339, 0.02121, 0.3472, 0.1398, 0.01042, -0.001736, 0.1339, 0.02121, 0.01116, 0.1886, 0.1339, 0.02121, 0.2778, 0.04688, 0.3472, 0.1398, 0.2305, 0.6143, 0.3711, 0.5381, 0.252, 0.5195, 0.2305, 0.6143, 0.5488, 0.6143, 0.3711, 0.5381, 0.4531, 0.5225, 0.3711, 0.5381, 0.5488, 0.6143, 0.5488, 0.6143, 0.5039, 0.4922, 0.4531, 0.5225, 0.5781, 0.46, 0.5039, 0.4922, 0.5488, 0.6143, 0.5781, 0.46, 0.412, 0.4601, 0.5039, 0.4922, 0.3223, 0.3633, 0.412, 0.4601, 0.5781, 0.46, 0.3223, 0.3633, 0.297, 0.4313, 0.412, 0.4601, 0.2109, 0.3643, 0.297, 0.4313, 0.3223, 0.3633, 0.2109, 0.3643, 0.1816, 0.4121, 0.297, 0.4313, 0.02344, 0.373, 0.1816, 0.4121, 0.2109, 0.3643, 0.02344, 0.373, 0.1752, 0.4613, 0.1816, 0.4121, 0.01953, 0.5068, 0.1752, 0.4613, 0.02344, 0.373, 0.6615, 0.2977, 0.5503, 0.3819, 0.5781, 0.2842, 0.6615, 0.2977, 0.8177, 0.3811, 0.5503, 0.3819, 0.7552, 0.2995, 0.8177, 0.3811, 0.6615, 0.2977])
me_habunake_mat_6.materials.append(mat_mat_6)
me_habunake_mat_6.use_remesh_preserve_volume = False
me_habunake_mat_6.use_remesh_preserve_attributes = False
me_habunake_mat_6.use_mirror_vertex_groups = False
me_habunake_mat_6.update()
me_habunake_mat_9 = bpy.data.meshes.new('habunake_mat_9')
me_habunake_mat_9.from_pydata([(-1.197, 7.394, 7.305), (-0.5082, 6.854, 7.86), (-0.6855, 7.252, 7.948), (-0.9446, 6.475, 7.112), (-1.571, 7.578, 6.434), (-1.166, 6.404, 6.252), (0.005074, 6.666, 7.821), (0.004925, 6.248, 7.065), (0.002288, 6.197, 5.744), (0.5172, 6.858, 7.858), (1.2, 7.402, 7.3), (0.6921, 7.257, 7.945), (0.953, 6.482, 7.108), (1.569, 7.589, 6.428), (1.171, 6.413, 6.247), (0.003943, 7.204, 8.173), (-1.296, 7.395, 4.404), (-1.474, 7.89, 4.673), (-1.278, 7.983, 4.314), (-1.284, 6.981, 4.637), (-1.207, 6.465, 5.357), (1.208, 6.474, 5.352), (1.276, 6.99, 4.632), (1.462, 7.9, 4.667), (1.286, 7.404, 4.399), (1.261, 7.992, 4.308)], [], [(0, 1, 2), (0, 3, 1), (3, 0, 4), (4, 5, 3), (3, 6, 1), (3, 7, 6), (5, 7, 3), (5, 8, 7), (9, 10, 11), (9, 12, 10), (6, 12, 9), (6, 7, 12), (12, 13, 10), (12, 14, 13), (7, 14, 12), (7, 8, 14), (1, 15, 2), (1, 6, 15), (9, 15, 6), (9, 11, 15), (16, 17, 18), (16, 19, 17), (4, 17, 19), (19, 20, 4), (5, 4, 20), (20, 8, 5), (21, 14, 8), (21, 13, 14), (22, 13, 21), (22, 23, 13), (24, 23, 22), (24, 25, 23)])
me_habunake_mat_9.polygons.foreach_set('use_smooth', [True] * 32)
_k = set([(0, 2), (0, 4), (2, 15), (4, 17), (8, 20), (8, 21), (10, 11), (10, 13), (11, 15), (13, 23), (16, 18), (16, 19), (17, 18), (19, 20), (21, 22), (22, 24), (23, 25), (24, 25)])
me_habunake_mat_9.attributes.new('sharp_edge', 'BOOLEAN', 'EDGE').data.foreach_set('value', [ (min(e.vertices), max(e.vertices)) in _k for e in me_habunake_mat_9.edges])
_uv = me_habunake_mat_9.uv_layers.new(name='UVTex')
_uv.uv.foreach_set('vector', [0.2344, 0.5486, 0.08804, 0.1986, 0.05729, 0.4201, 0.2344, 0.5486, 0.2906, 0.1191, 0.08804, 0.1986, 0.2906, 0.1191, 0.2344, 0.5486, 0.4531, 0.6944, 0.4531, 0.6944, 0.5173, 0.1103, 0.2906, 0.1191, 0.2906, 0.1191, 0.101, 0.1005, 0.08804, 0.1986, 0.2906, 0.1191, 0.3061, 0.0, 0.101, 0.1005, 0.5173, 0.1103, 0.3061, 0.0, 0.2906, 0.1191, 0.5173, 0.1103, 0.6532, 0.01614, 0.3061, 0.0, 0.08804, 0.1986, 0.2344, 0.5486, 0.05729, 0.4201, 0.08804, 0.1986, 0.2906, 0.1191, 0.2344, 0.5486, 0.101, 0.1005, 0.2906, 0.1191, 0.08804, 0.1986, 0.101, 0.1005, 0.3061, 0.0, 0.2906, 0.1191, 0.2906, 0.1191, 0.4531, 0.6944, 0.2344, 0.5486, 0.2906, 0.1191, 0.5173, 0.1103, 0.4531, 0.6944, 0.3061, 0.0, 0.5173, 0.1103, 0.2906, 0.1191, 0.3061, 0.0, 0.6532, 0.01614, 0.5173, 0.1103, 0.08804, 0.1986, 0.003472, 0.3715, 0.05729, 0.4201, 0.08804, 0.1986, 0.101, 0.1005, 0.003472, 0.3715, 0.08804, 0.1986, 0.003472, 0.3715, 0.101, 0.1005, 0.08804, 0.1986, 0.05729, 0.4201, 0.003472, 0.3715, 0.9859, 0.6891, 0.8854, 0.9514, 0.974, 0.9965, 0.9859, 0.6891, 0.9315, 0.4647, 0.8854, 0.9514, 0.4531, 0.6944, 0.8854, 0.9514, 0.9315, 0.4647, 0.9315, 0.4647, 0.751, 0.1713, 0.4531, 0.6944, 0.5173, 0.1103, 0.4531, 0.6944, 0.751, 0.1713, 0.751, 0.1713, 0.6532, 0.01614, 0.5173, 0.1103, 0.751, 0.1713, 0.5173, 0.1103, 0.6532, 0.01614, 0.751, 0.1713, 0.4531, 0.6944, 0.5173, 0.1103, 0.9315, 0.4647, 0.4531, 0.6944, 0.751, 0.1713, 0.9315, 0.4647, 0.8854, 0.9514, 0.4531, 0.6944, 0.9859, 0.6891, 0.8854, 0.9514, 0.9315, 0.4647, 0.9859, 0.6891, 0.974, 0.9965, 0.8854, 0.9514])
me_habunake_mat_9.materials.append(mat_mat_9)
me_habunake_mat_9.use_remesh_preserve_volume = False
me_habunake_mat_9.use_remesh_preserve_attributes = False
me_habunake_mat_9.use_mirror_vertex_groups = False
me_habunake_mat_9.update()
me_habunake_mat_8 = bpy.data.meshes.new('habunake_mat_8')
me_habunake_mat_8.from_pydata([(-1.373, 8.824, 5.728), (-1.683, 8.33, 5.629), (-1.679, 8.207, 6.039), (-1.315, 8.71, 6.184), (1.668, 8.222, 6.026), (1.349, 8.401, 6.441), (1.554, 8.098, 6.438), (1.302, 8.722, 6.173), (1.669, 8.282, 5.805), (1.357, 8.836, 5.717), (1.669, 8.345, 5.617), (1.469, 8.779, 5.574), (1.521, 8.721, 5.431), (1.598, 8.491, 5.274), (-1.538, 8.708, 5.443), (-1.612, 8.477, 5.287), (-1.359, 8.388, 6.452), (-1.562, 8.085, 6.45)], [], [(0, 1, 2), (3, 0, 2), (4, 5, 6), (4, 7, 5), (8, 7, 4), (8, 9, 7), (10, 9, 8), (10, 11, 9), (12, 11, 10), (10, 13, 12), (1, 14, 15), (1, 0, 14), (16, 2, 17), (16, 3, 2)])
me_habunake_mat_8.polygons.foreach_set('use_smooth', [True] * 14)
_k = set([(0, 3), (0, 14), (1, 2), (1, 15), (2, 17), (3, 16), (4, 6), (4, 8), (5, 6), (5, 7), (7, 9), (8, 10), (9, 11), (10, 13), (11, 12), (12, 13), (14, 15), (16, 17)])
me_habunake_mat_8.attributes.new('sharp_edge', 'BOOLEAN', 'EDGE').data.foreach_set('value', [ (min(e.vertices), max(e.vertices)) in _k for e in me_habunake_mat_8.edges])
_uv = me_habunake_mat_8.uv_layers.new(name='UVTex')
_uv.uv.foreach_set('vector', [0.6024, 0.9931, 0.7222, 0.8385, 0.3698, 0.7925, 0.2188, 0.9566, 0.6024, 0.9931, 0.3698, 0.7925, 0.3698, 0.7925, 0.008935, 0.8469, 0.02778, 0.7535, 0.3698, 0.7925, 0.2188, 0.9566, 0.008935, 0.8469, 0.559, 0.8177, 0.2188, 0.9566, 0.3698, 0.7925, 0.559, 0.8177, 0.6024, 0.9931, 0.2188, 0.9566, 0.7222, 0.8385, 0.6024, 0.9931, 0.559, 0.8177, 0.7222, 0.8385, 0.7344, 0.9792, 0.6024, 0.9931, 0.8542, 0.9523, 0.7344, 0.9792, 0.7222, 0.8385, 0.7222, 0.8385, 0.9861, 0.8602, 0.8542, 0.9523, 0.7222, 0.8385, 0.8542, 0.9523, 0.9861, 0.8602, 0.7222, 0.8385, 0.6024, 0.9931, 0.8542, 0.9523, 0.008935, 0.8469, 0.3698, 0.7925, 0.02778, 0.7535, 0.008935, 0.8469, 0.2188, 0.9566, 0.3698, 0.7925])
me_habunake_mat_8.materials.append(mat_mat_8)
me_habunake_mat_8.use_remesh_preserve_volume = False
me_habunake_mat_8.use_remesh_preserve_attributes = False
me_habunake_mat_8.use_mirror_vertex_groups = False
me_habunake_mat_8.update()

# ---- objects
ob_lamp_002 = bpy.data.objects.new('Lamp.002', light_lamp)
ob_lamp_001 = bpy.data.objects.new('Lamp.001', light_lamp)
ob_camera_001 = bpy.data.objects.new('Camera.001', cam_camera_001)
ob_habunake_mat_1 = bpy.data.objects.new('habunake_mat_1', me_habunake_mat_1)
ob_habunake_mat_0 = bpy.data.objects.new('habunake_mat_0', me_habunake_mat_0)
ob_habunake_mat_3 = bpy.data.objects.new('habunake_mat_3', me_habunake_mat_3)
ob_habunake_mat_2 = bpy.data.objects.new('habunake_mat_2', me_habunake_mat_2)
ob_habunake_mat_5 = bpy.data.objects.new('habunake_mat_5', me_habunake_mat_5)
ob_habunake_mat_4 = bpy.data.objects.new('habunake_mat_4', me_habunake_mat_4)
ob_habunake_mat_7 = bpy.data.objects.new('habunake_mat_7', me_habunake_mat_7)
ob_habunake_mat_6 = bpy.data.objects.new('habunake_mat_6', me_habunake_mat_6)
ob_habunake_mat_9 = bpy.data.objects.new('habunake_mat_9', me_habunake_mat_9)
ob_habunake_mat_8 = bpy.data.objects.new('habunake_mat_8', me_habunake_mat_8)

# ---- transforms, parenting, visibility, modifiers, constraints
ob_lamp_002.location = (2.235, 3.353, 13.41)
ob_lamp_002.lock_rotations_4d = False
ob_lamp_002.empty_display_type = 'ARROWS'
ob_lamp_002.lineart.crease_threshold = 0.0
ob_lamp_001.location = (-2.235, 3.353, 13.41)
ob_lamp_001.lock_rotations_4d = False
ob_lamp_001.empty_display_type = 'ARROWS'
ob_lamp_001.lineart.crease_threshold = 0.0
ob_camera_001.location = (0.0, 3.353, 13.41)
ob_camera_001.lock_rotations_4d = False
ob_camera_001.empty_display_type = 'ARROWS'
ob_camera_001.lineart.crease_threshold = 0.0
ob_habunake_mat_1.location = (0.0, 0.0, 0.0)
ob_habunake_mat_1.lock_rotations_4d = False
ob_habunake_mat_1.empty_display_type = 'ARROWS'
ob_habunake_mat_1.lineart.crease_threshold = 0.0
ob_habunake_mat_0.location = (0.0, 0.0, 0.0)
ob_habunake_mat_0.lock_rotations_4d = False
ob_habunake_mat_0.empty_display_type = 'ARROWS'
ob_habunake_mat_0.lineart.crease_threshold = 0.0
ob_habunake_mat_3.location = (0.0, 0.0, 0.0)
ob_habunake_mat_3.lock_rotations_4d = False
ob_habunake_mat_3.empty_display_type = 'ARROWS'
ob_habunake_mat_3.lineart.crease_threshold = 0.0
ob_habunake_mat_2.location = (0.0, 0.0, 0.0)
ob_habunake_mat_2.lock_rotations_4d = False
ob_habunake_mat_2.empty_display_type = 'ARROWS'
ob_habunake_mat_2.lineart.crease_threshold = 0.0
ob_habunake_mat_5.location = (0.0, 0.0, 0.0)
ob_habunake_mat_5.lock_rotations_4d = False
ob_habunake_mat_5.empty_display_type = 'ARROWS'
ob_habunake_mat_5.lineart.crease_threshold = 0.0
ob_habunake_mat_4.location = (0.0, 0.0, 0.0)
ob_habunake_mat_4.lock_rotations_4d = False
ob_habunake_mat_4.empty_display_type = 'ARROWS'
ob_habunake_mat_4.lineart.crease_threshold = 0.0
ob_habunake_mat_7.location = (0.0, 0.0, 0.0)
ob_habunake_mat_7.lock_rotations_4d = False
ob_habunake_mat_7.empty_display_type = 'ARROWS'
ob_habunake_mat_7.lineart.crease_threshold = 0.0
ob_habunake_mat_6.location = (0.0, 0.0, 0.0)
ob_habunake_mat_6.lock_rotations_4d = False
ob_habunake_mat_6.empty_display_type = 'ARROWS'
ob_habunake_mat_6.lineart.crease_threshold = 0.0
ob_habunake_mat_9.location = (0.0, 0.0, 0.0)
ob_habunake_mat_9.lock_rotations_4d = False
ob_habunake_mat_9.empty_display_type = 'ARROWS'
ob_habunake_mat_9.lineart.crease_threshold = 0.0
ob_habunake_mat_8.location = (0.0, 0.0, 0.0)
ob_habunake_mat_8.lock_rotations_4d = False
ob_habunake_mat_8.empty_display_type = 'ARROWS'
ob_habunake_mat_8.lineart.crease_threshold = 0.0

# ---- collection membership
col_collection_1.objects.link(ob_lamp_002)
col_collection_1.objects.link(ob_lamp_001)
col_collection_1.objects.link(ob_camera_001)
col_collection_1.objects.link(ob_habunake_mat_1)
col_collection_1.objects.link(ob_habunake_mat_0)
col_collection_1.objects.link(ob_habunake_mat_3)
col_collection_1.objects.link(ob_habunake_mat_2)
col_collection_1.objects.link(ob_habunake_mat_5)
col_collection_1.objects.link(ob_habunake_mat_4)
col_collection_1.objects.link(ob_habunake_mat_7)
col_collection_1.objects.link(ob_habunake_mat_6)
col_collection_1.objects.link(ob_habunake_mat_9)
col_collection_1.objects.link(ob_habunake_mat_8)

# ---- scene / render settings (as saved in the file)
scene.camera = ob_camera_001
scene.frame_start = 1; scene.frame_end = 250; scene.frame_set(1)
scene.render.engine = 'BLENDER_EEVEE_NEXT'
scene.render.image_settings.file_format = 'TARGA'
scene.render.image_settings.color_mode = 'RGB'
scene.render.image_settings.compression = 90
scene.render.resolution_x = 320
scene.render.resolution_y = 256
scene.render.fps = 25
scene.render.dither_intensity = 0.0
scene.render.film_transparent = True
scene.render.use_compositing = False
scene.render.use_sequencer = False
scene.render.use_file_extension = False
scene.render.bake_margin = 2
scene.render.bake_bias = 0.0
scene.render.use_stamp_time = False
scene.render.use_stamp_date = False
scene.render.use_stamp_frame = False
scene.render.use_stamp_camera = False
scene.render.use_stamp_scene = False
scene.render.use_stamp_filename = False
scene.render.use_stamp_render_time = False
scene.render.stamp_font_size = 0
scene.render.stamp_foreground = (0.0, 0.0, 0.0, 0.0)
scene.render.stamp_background = (0.0, 0.0, 0.0, 0.0)
scene.cycles.use_denoising = False
scene.cycles.samples = 10
scene.cycles.sampling_pattern = 'TABULATED_SOBOL'
scene.cycles.light_sampling_threshold = 0.0
scene.cycles.use_adaptive_sampling = False
scene.cycles.use_light_tree = False
scene.cycles.blur_glossy = 0.0
scene.cycles.volume_bounces = 1
scene.cycles.pixel_filter_type = 'GAUSSIAN'
scene.cycles.sample_clamp_indirect = 0.0
scene.view_settings.view_transform = 'Raw'
bpy.context.view_layer.update()
